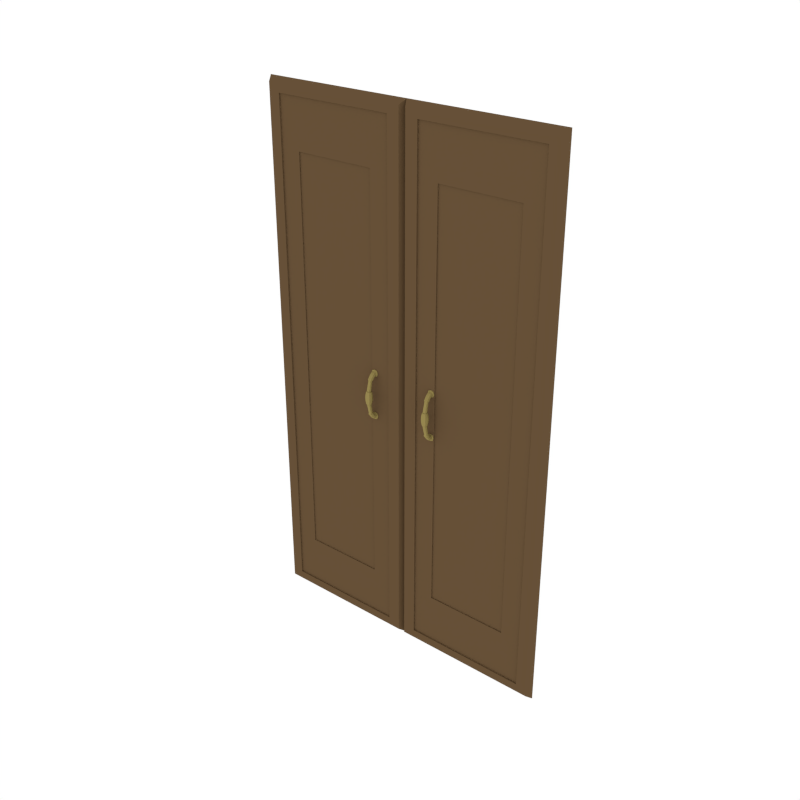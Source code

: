 # Source: Closet.blend  (saved by Blender 2.79.0; exported with 4.5.12 LTS)
import bpy
from mathutils import Matrix  # noqa: F401  (used for matrix-valued properties, if any)

bpy.ops.wm.read_factory_settings(use_empty=True)
scene = bpy.context.scene
scene.name = 'Scene'

# ---- collections
col_collection_1 = bpy.data.collections.new('Collection 1'); scene.collection.children.link(col_collection_1)

# ---- materials (node trees are filled in below, after node groups)
mat_wood = bpy.data.materials.new('Wood')
mat_wood.alpha_threshold = 0.0
mat_wood.diffuse_color = (0.1789, 0.1076, 0.05113, 1.0)
mat_wood.roughness = 0.5
mat_darkwood = bpy.data.materials.new('DarkWood')
mat_darkwood.alpha_threshold = 0.0
mat_darkwood.diffuse_color = (0.1329, 0.08063, 0.03897, 1.0)
mat_darkwood.roughness = 0.5
mat_metal = bpy.data.materials.new('Metal')
mat_metal.alpha_threshold = 0.0
mat_metal.diffuse_color = (0.305, 0.2384, 0.08022, 1.0)
mat_metal.roughness = 0.5

# ---- material node trees

# ---- world
world_world = bpy.data.worlds.new('World'); scene.world = world_world
world_world.color = (1.0, 1.0, 1.0)
world_world.use_sun_shadow = False
world_world.sun_shadow_jitter_overblur = 0.0
world_world.cycles.sampling_method = 'NONE'
world_world.cycles.sample_map_resolution = 256

# ---- meshes
me_cube_007 = bpy.data.meshes.new('Cube.007')
me_cube_007.from_pydata([(0.003702, -4.489e-06, 1.175), (0.003702, -4.489e-06, -1.137), (0.6712, -4.519e-06, -1.137), (0.6712, -4.518e-06, 1.175), (0.01894, -0.02618, 1.154), (0.01894, -0.02618, -1.117), (0.6559, -0.02618, -1.117), (0.6559, -0.02618, 1.154), (0.06838, -0.02618, 1.118), (0.06838, -0.02618, -1.081), (0.6023, -0.02618, -1.081), (0.6023, -0.02618, 1.118), (0.06838, -0.0199, 1.118), (0.06838, -0.0199, -1.081), (0.6023, -0.0199, -1.081), (0.6023, -0.0199, 1.118), (0.1567, -0.0199, 0.9075), (0.1567, -0.0199, -0.8697), (0.514, -0.0199, -0.8697), (0.514, -0.0199, 0.9075), (0.1567, -0.01536, 0.9075), (0.1567, -0.01536, -0.8697), (0.514, -0.01536, -0.8697), (0.514, -0.01536, 0.9075), (0.5191, -0.03254, 0.08309), (0.5396, -0.0435, 0.07098), (0.5396, -0.03254, 0.08309), (0.5293, -0.03051, 0.07324), (0.5293, -0.03457, 0.09294), (0.5293, -0.06628, 0.02027), (0.5293, -0.0364, 0.06551), (0.5293, -0.05061, 0.07646), (0.5191, -0.0435, 0.07098), (0.5212, -0.04945, 0.01695), (0.5206, -0.05758, 0.0195), (0.5381, -0.05758, 0.0195), (0.5293, -0.04889, 0.01872), (0.5212, -0.06571, 0.0183), (0.5375, -0.04945, 0.01695), (0.5375, -0.06571, 0.0183), (0.5293, -0.02439, 0.07505), (0.5402, -0.02439, 0.08584), (0.5293, -0.02439, 0.09663), (0.5184, -0.02439, 0.08584), (0.5216, -0.03102, 0.0757), (0.5216, -0.03406, 0.09048), (0.5191, -0.03807, 0.07823), (0.5293, -0.03376, 0.06968), (0.5293, -0.04238, 0.08678), (0.5396, -0.03807, 0.07823), (0.537, -0.03102, 0.0757), (0.537, -0.03406, 0.09048), (0.5195, -0.04753, 0.06438), (0.5293, -0.03854, 0.06191), (0.5293, -0.05748, 0.06707), (0.5392, -0.04753, 0.06438), (0.537, -0.03817, 0.06688), (0.537, -0.04883, 0.07509), (0.5216, -0.03817, 0.06688), (0.5216, -0.04883, 0.07509), (0.5359, -0.0641, 0.02008), (0.5293, -0.04674, 0.01673), (0.5402, -0.05758, 0.01763), (0.5359, -0.05106, 0.01892), (0.5185, -0.05758, 0.01763), (0.5228, -0.0641, 0.02008), (0.5228, -0.05106, 0.01892), (0.5293, -0.06842, 0.01852), (0.5293, -0.04145, 0.06096), (0.5367, -0.04877, 0.06208), (0.522, -0.04877, 0.06208), (0.5293, -0.05609, 0.06319), (0.5375, -0.02439, 0.07775), (0.5375, -0.02439, 0.09394), (0.5212, -0.02439, 0.07775), (0.5212, -0.02439, 0.09394), (0.537, -0.03483, 0.07182), (0.537, -0.0413, 0.08464), (0.5216, -0.03483, 0.07182), (0.5216, -0.0413, 0.08464), (0.5219, -0.05523, 0.06645), (0.5219, -0.04079, 0.06253), (0.5367, -0.04079, 0.06253), (0.5367, -0.05523, 0.06645), (0.5349, -0.05426, 0.06291), (0.5238, -0.05426, 0.06291), (0.5238, -0.04328, 0.06124), (0.5349, -0.04328, 0.06124), (0.5293, -0.06516, 0.02007), (0.535, -0.06327, 0.0199), (0.5236, -0.06327, 0.0199), (0.535, -0.06326, 0.01844), (0.5293, -0.06516, 0.01859), (0.5236, -0.06326, 0.01844), (0.5217, -0.05758, 0.01939), (0.5236, -0.0519, 0.01889), (0.5369, -0.05758, 0.01939), (0.535, -0.0519, 0.01889), (0.5293, -0.05, 0.01872), (0.5217, -0.05758, 0.01797), (0.5236, -0.0519, 0.0175), (0.535, -0.0519, 0.0175), (0.5369, -0.05758, 0.01797), (0.5293, -0.05, 0.01734), (0.5293, -0.02339, 0.07113), (0.5442, -0.02339, 0.08584), (0.5293, -0.02339, 0.1006), (0.5145, -0.02339, 0.08584), (0.5405, -0.02339, 0.07481), (0.5405, -0.02339, 0.09688), (0.5182, -0.02339, 0.07481), (0.5182, -0.02339, 0.09688), (0.5293, -0.01805, 0.07113), (0.5442, -0.01805, 0.08584), (0.5293, -0.01805, 0.1006), (0.5145, -0.01805, 0.08584), (0.5405, -0.01805, 0.07481), (0.5405, -0.01805, 0.09688), (0.5182, -0.01805, 0.07481), (0.5182, -0.01805, 0.09688), (0.5293, -0.07133, 0.004677), (0.519, -0.04723, 0.003828), (0.5155, -0.05756, 0.004192), (0.5431, -0.05756, 0.004192), (0.5293, -0.04378, 0.003707), (0.519, -0.06789, 0.004556), (0.5397, -0.06789, 0.004556), (0.5397, -0.04723, 0.003828), (0.5191, -0.03254, -0.1016), (0.5396, -0.0435, -0.08947), (0.5396, -0.03254, -0.1016), (0.5293, -0.03051, -0.09172), (0.5293, -0.03457, -0.1114), (0.5293, -0.06628, -0.03875), (0.5293, -0.0364, -0.08399), (0.5293, -0.05061, -0.09494), (0.5191, -0.0435, -0.08947), (0.5212, -0.04945, -0.03544), (0.5206, -0.05758, -0.03798), (0.5381, -0.05758, -0.03798), (0.5293, -0.04889, -0.0372), (0.5212, -0.06571, -0.03678), (0.5375, -0.04945, -0.03544), (0.5375, -0.06571, -0.03678), (0.5293, -0.02439, -0.09354), (0.5402, -0.02439, -0.1043), (0.5293, -0.02439, -0.1151), (0.5184, -0.02439, -0.1043), (0.5216, -0.03102, -0.09419), (0.5216, -0.03406, -0.109), (0.5191, -0.03807, -0.09671), (0.5293, -0.03376, -0.08816), (0.5293, -0.04238, -0.1053), (0.5396, -0.03807, -0.09671), (0.537, -0.03102, -0.09419), (0.537, -0.03406, -0.109), (0.5195, -0.04753, -0.08287), (0.5293, -0.03854, -0.08039), (0.5293, -0.05748, -0.08555), (0.5392, -0.04753, -0.08287), (0.537, -0.03817, -0.08536), (0.537, -0.04883, -0.09358), (0.5216, -0.03817, -0.08536), (0.5216, -0.04883, -0.09358), (0.5147, -0.05754, -0.009241), (0.5293, -0.04296, -0.009241), (0.5293, -0.07212, -0.009241), (0.5439, -0.05754, -0.009241), (0.5359, -0.0641, -0.03856), (0.5293, -0.04674, -0.03521), (0.5402, -0.05758, -0.03611), (0.5359, -0.05106, -0.0374), (0.5185, -0.05758, -0.03611), (0.5228, -0.0641, -0.03856), (0.5228, -0.05106, -0.0374), (0.5293, -0.06842, -0.037), (0.5293, -0.04145, -0.07945), (0.5367, -0.04877, -0.08056), (0.522, -0.04877, -0.08056), (0.5293, -0.05609, -0.08167), (0.5375, -0.02439, -0.09623), (0.5375, -0.02439, -0.1124), (0.5212, -0.02439, -0.09623), (0.5212, -0.02439, -0.1124), (0.537, -0.03483, -0.0903), (0.537, -0.0413, -0.1031), (0.5216, -0.03483, -0.0903), (0.5216, -0.0413, -0.1031), (0.5219, -0.05523, -0.08494), (0.5219, -0.04079, -0.08101), (0.5367, -0.04079, -0.08101), (0.5367, -0.05523, -0.08494), (0.5184, -0.06847, -0.009241), (0.5184, -0.0466, -0.009241), (0.5403, -0.0466, -0.009241), (0.5403, -0.06847, -0.009241), (0.5349, -0.05426, -0.0814), (0.5238, -0.05426, -0.0814), (0.5238, -0.04328, -0.07972), (0.5349, -0.04328, -0.07972), (0.5293, -0.06516, -0.03855), (0.535, -0.06327, -0.03838), (0.5236, -0.06327, -0.03838), (0.535, -0.06326, -0.03692), (0.5293, -0.06516, -0.03708), (0.5236, -0.06326, -0.03692), (0.5217, -0.05758, -0.03788), (0.5236, -0.0519, -0.03737), (0.5369, -0.05758, -0.03788), (0.535, -0.0519, -0.03737), (0.5293, -0.05, -0.0372), (0.5217, -0.05758, -0.03645), (0.5236, -0.0519, -0.03598), (0.535, -0.0519, -0.03598), (0.5369, -0.05758, -0.03645), (0.5293, -0.05, -0.03582), (0.5293, -0.02339, -0.08962), (0.5442, -0.02339, -0.1043), (0.5293, -0.02339, -0.119), (0.5145, -0.02339, -0.1043), (0.5405, -0.02339, -0.09329), (0.5405, -0.02339, -0.1154), (0.5182, -0.02339, -0.09329), (0.5182, -0.02339, -0.1154), (0.5293, -0.01805, -0.08962), (0.5442, -0.01805, -0.1043), (0.5293, -0.01805, -0.119), (0.5145, -0.01805, -0.1043), (0.5405, -0.01805, -0.09329), (0.5405, -0.01805, -0.1154), (0.5182, -0.01805, -0.09329), (0.5182, -0.01805, -0.1154), (0.5293, -0.07133, -0.02316), (0.519, -0.04723, -0.02231), (0.5155, -0.05756, -0.02267), (0.5431, -0.05756, -0.02267), (0.5293, -0.04378, -0.02219), (0.519, -0.06789, -0.02304), (0.5397, -0.06789, -0.02304), (0.5397, -0.04723, -0.02231)], [], [(2, 6, 5, 1), (4, 8, 11, 7), (0, 4, 7, 3), (1, 5, 4, 0), (3, 7, 6, 2), (11, 15, 14, 10), (5, 9, 8, 4), (7, 11, 10, 6), (6, 10, 9, 5), (12, 16, 19, 15), (10, 14, 13, 9), (8, 12, 15, 11), (9, 13, 12, 8), (16, 20, 23, 19), (13, 17, 16, 12), (15, 19, 18, 14), (14, 18, 17, 13), (21, 22, 23, 20), (17, 21, 20, 16), (19, 23, 22, 18), (18, 22, 21, 17), (1, 0, 3, 2), (24, 43, 74, 44), (24, 45, 75, 43), (24, 46, 79, 45), (24, 44, 78, 46), (25, 49, 77, 57), (25, 56, 76, 49), (25, 55, 82, 56), (25, 57, 83, 55), (26, 49, 76, 50), (26, 51, 77, 49), (26, 41, 73, 51), (26, 50, 72, 41), (27, 44, 74, 40), (27, 47, 78, 44), (27, 50, 76, 47), (27, 40, 72, 50), (28, 45, 79, 48), (28, 42, 75, 45), (28, 51, 73, 42), (28, 48, 77, 51), (29, 71, 85, 65), (29, 60, 84, 71), (120, 166, 195, 126), (120, 125, 192, 166), (30, 47, 76, 56), (30, 58, 78, 47), (30, 53, 81, 58), (30, 56, 82, 53), (31, 48, 79, 59), (31, 57, 77, 48), (31, 54, 83, 57), (31, 59, 80, 54), (32, 46, 78, 58), (32, 59, 79, 46), (32, 52, 80, 59), (32, 58, 81, 52), (82, 55, 69, 87), (53, 82, 87, 68), (88, 92, 91, 89), (35, 96, 97, 63), (34, 70, 86, 66), (34, 65, 85, 70), (122, 164, 192, 125), (122, 121, 193, 164), (35, 69, 84, 60), (35, 63, 87, 69), (123, 167, 194, 127), (123, 126, 195, 167), (36, 68, 87, 63), (36, 66, 86, 68), (124, 165, 193, 121), (124, 127, 194, 165), (85, 80, 52, 70), (55, 83, 84, 69), (39, 91, 92, 67), (62, 102, 91, 39), (83, 54, 71, 84), (52, 81, 86, 70), (63, 97, 98, 36), (29, 88, 89, 60), (66, 95, 94, 34), (54, 80, 85, 71), (38, 101, 102, 62), (36, 98, 95, 66), (86, 81, 53, 68), (88, 90, 93, 92), (94, 99, 93, 90), (94, 95, 100, 99), (96, 102, 101, 97), (98, 97, 101, 103), (96, 89, 91, 102), (98, 103, 100, 95), (65, 90, 88, 29), (37, 93, 99, 64), (33, 100, 103, 61), (67, 92, 93, 37), (60, 89, 96, 35), (64, 99, 100, 33), (61, 103, 101, 38), (34, 94, 90, 65), (72, 108, 105, 41), (74, 110, 104, 40), (43, 107, 110, 74), (42, 106, 111, 75), (41, 105, 109, 73), (40, 104, 108, 72), (75, 111, 107, 43), (73, 109, 106, 42), (111, 119, 115, 107), (109, 117, 114, 106), (108, 116, 113, 105), (110, 118, 112, 104), (107, 115, 118, 110), (106, 114, 119, 111), (105, 113, 117, 109), (104, 112, 116, 108), (61, 38, 127, 124), (61, 124, 121, 33), (62, 39, 126, 123), (62, 123, 127, 38), (64, 33, 121, 122), (64, 122, 125, 37), (67, 37, 125, 120), (67, 120, 126, 39), (128, 148, 182, 147), (128, 147, 183, 149), (128, 149, 187, 150), (128, 150, 186, 148), (129, 161, 185, 153), (129, 153, 184, 160), (129, 160, 190, 159), (129, 159, 191, 161), (130, 154, 184, 153), (130, 153, 185, 155), (130, 155, 181, 145), (130, 145, 180, 154), (131, 144, 182, 148), (131, 148, 186, 151), (131, 151, 184, 154), (131, 154, 180, 144), (132, 152, 187, 149), (132, 149, 183, 146), (132, 146, 181, 155), (132, 155, 185, 152), (133, 173, 197, 179), (133, 179, 196, 168), (232, 238, 195, 166), (232, 166, 192, 237), (134, 160, 184, 151), (134, 151, 186, 162), (134, 162, 189, 157), (134, 157, 190, 160), (135, 163, 187, 152), (135, 152, 185, 161), (135, 161, 191, 158), (135, 158, 188, 163), (136, 162, 186, 150), (136, 150, 187, 163), (136, 163, 188, 156), (136, 156, 189, 162), (190, 199, 177, 159), (157, 176, 199, 190), (200, 201, 203, 204), (139, 171, 209, 208), (138, 174, 198, 178), (138, 178, 197, 173), (234, 237, 192, 164), (234, 164, 193, 233), (139, 168, 196, 177), (139, 177, 199, 171), (235, 239, 194, 167), (235, 167, 195, 238), (140, 171, 199, 176), (140, 176, 198, 174), (236, 233, 193, 165), (236, 165, 194, 239), (197, 178, 156, 188), (159, 177, 196, 191), (143, 175, 204, 203), (170, 143, 203, 214), (191, 196, 179, 158), (156, 178, 198, 189), (171, 140, 210, 209), (133, 168, 201, 200), (174, 138, 206, 207), (158, 179, 197, 188), (142, 170, 214, 213), (140, 174, 207, 210), (198, 176, 157, 189), (200, 204, 205, 202), (206, 202, 205, 211), (206, 211, 212, 207), (208, 209, 213, 214), (210, 215, 213, 209), (208, 214, 203, 201), (210, 207, 212, 215), (173, 133, 200, 202), (141, 172, 211, 205), (137, 169, 215, 212), (175, 141, 205, 204), (168, 139, 208, 201), (172, 137, 212, 211), (169, 142, 213, 215), (138, 173, 202, 206), (180, 145, 217, 220), (182, 144, 216, 222), (147, 182, 222, 219), (146, 183, 223, 218), (145, 181, 221, 217), (144, 180, 220, 216), (183, 147, 219, 223), (181, 146, 218, 221), (223, 219, 227, 231), (221, 218, 226, 229), (220, 217, 225, 228), (222, 216, 224, 230), (219, 222, 230, 227), (218, 223, 231, 226), (217, 221, 229, 225), (216, 220, 228, 224), (169, 236, 239, 142), (169, 137, 233, 236), (170, 235, 238, 143), (170, 142, 239, 235), (172, 234, 233, 137), (172, 141, 237, 234), (175, 232, 237, 141), (175, 143, 238, 232)])
me_cube_007.polygons.foreach_set('material_index', [1, 1, 1, 1, 1, 1, 1, 1, 1, 1, 1, 1, 1, 1, 1, 1, 1, 1, 1, 1, 1, 1, 2, 2, 2, 2, 2, 2, 2, 2, 2, 2, 2, 2, 2, 2, 2, 2, 2, 2, 2, 2, 2, 2, 2, 2, 2, 2, 2, 2, 2, 2, 2, 2, 2, 2, 2, 2, 2, 2, 2, 2, 2, 2, 2, 2, 2, 2, 2, 2, 2, 2, 2, 2, 2, 2, 2, 2, 2, 2, 2, 2, 2, 2, 2, 2, 2, 2, 2, 2, 2, 2, 2, 2, 2, 2, 2, 2, 2, 2, 2, 2, 2, 2, 2, 2, 2, 2, 2, 2, 2, 2, 2, 2, 2, 2, 2, 2, 2, 2, 2, 2, 2, 2, 2, 2, 2, 2, 2, 2, 2, 2, 2, 2, 2, 2, 2, 2, 2, 2, 2, 2, 2, 2, 2, 2, 2, 2, 2, 2, 2, 2, 2, 2, 2, 2, 2, 2, 2, 2, 2, 2, 2, 2, 2, 2, 2, 2, 2, 2, 2, 2, 2, 2, 2, 2, 2, 2, 2, 2, 2, 2, 2, 2, 2, 2, 2, 2, 2, 2, 2, 2, 2, 2, 2, 2, 2, 2, 2, 2, 2, 2, 2, 2, 2, 2, 2, 2, 2, 2, 2, 2, 2, 2, 2, 2, 2, 2, 2, 2, 2, 2, 2, 2, 2, 2, 2, 2, 2, 2])
me_cube_007.materials.append(mat_wood)
me_cube_007.materials.append(mat_darkwood)
me_cube_007.materials.append(mat_metal)
me_cube_007.use_remesh_preserve_volume = False
me_cube_007.use_remesh_preserve_attributes = False
me_cube_007.use_mirror_vertex_groups = False
me_cube_007.update()
me_cube_006 = bpy.data.meshes.new('Cube.006')
me_cube_006.from_pydata([(-0.003702, -4.489e-06, 1.175), (-0.003702, -4.489e-06, -1.137), (-0.6712, -4.46e-06, -1.137), (-0.6712, -4.459e-06, 1.175), (-0.01894, -0.02618, 1.154), (-0.01894, -0.02618, -1.117), (-0.6559, -0.02618, -1.117), (-0.6559, -0.02618, 1.154), (-0.06838, -0.02618, 1.118), (-0.06838, -0.02618, -1.081), (-0.6023, -0.02618, -1.081), (-0.6023, -0.02618, 1.118), (-0.06838, -0.0199, 1.118), (-0.06838, -0.0199, -1.081), (-0.6023, -0.0199, -1.081), (-0.6023, -0.0199, 1.118), (-0.1567, -0.0199, 0.9075), (-0.1567, -0.0199, -0.8697), (-0.514, -0.0199, -0.8697), (-0.514, -0.0199, 0.9075), (-0.1567, -0.01536, 0.9075), (-0.1567, -0.01536, -0.8697), (-0.514, -0.01536, -0.8697), (-0.514, -0.01536, 0.9075), (-0.5191, -0.03254, 0.08309), (-0.5396, -0.0435, 0.07098), (-0.5396, -0.03254, 0.08309), (-0.5293, -0.03051, 0.07324), (-0.5293, -0.03457, 0.09294), (-0.5293, -0.06628, 0.02027), (-0.5293, -0.0364, 0.06551), (-0.5293, -0.05061, 0.07646), (-0.5191, -0.0435, 0.07098), (-0.5212, -0.04945, 0.01695), (-0.5206, -0.05758, 0.0195), (-0.5381, -0.05758, 0.0195), (-0.5293, -0.04889, 0.01872), (-0.5212, -0.06571, 0.0183), (-0.5375, -0.04945, 0.01695), (-0.5375, -0.06571, 0.0183), (-0.5293, -0.02439, 0.07505), (-0.5402, -0.02439, 0.08584), (-0.5293, -0.02439, 0.09663), (-0.5184, -0.02439, 0.08584), (-0.5216, -0.03102, 0.0757), (-0.5216, -0.03406, 0.09048), (-0.5191, -0.03807, 0.07823), (-0.5293, -0.03376, 0.06968), (-0.5293, -0.04238, 0.08678), (-0.5396, -0.03807, 0.07823), (-0.537, -0.03102, 0.0757), (-0.537, -0.03406, 0.09048), (-0.5195, -0.04753, 0.06438), (-0.5293, -0.03854, 0.06191), (-0.5293, -0.05748, 0.06707), (-0.5392, -0.04753, 0.06438), (-0.537, -0.03817, 0.06688), (-0.537, -0.04883, 0.07509), (-0.5216, -0.03817, 0.06688), (-0.5216, -0.04883, 0.07509), (-0.5359, -0.0641, 0.02008), (-0.5293, -0.04674, 0.01673), (-0.5402, -0.05758, 0.01763), (-0.5359, -0.05106, 0.01892), (-0.5185, -0.05758, 0.01763), (-0.5228, -0.0641, 0.02008), (-0.5228, -0.05106, 0.01892), (-0.5293, -0.06842, 0.01852), (-0.5293, -0.04145, 0.06096), (-0.5367, -0.04877, 0.06208), (-0.522, -0.04877, 0.06208), (-0.5293, -0.05609, 0.06319), (-0.5375, -0.02439, 0.07775), (-0.5375, -0.02439, 0.09394), (-0.5212, -0.02439, 0.07775), (-0.5212, -0.02439, 0.09394), (-0.537, -0.03483, 0.07182), (-0.537, -0.0413, 0.08464), (-0.5216, -0.03483, 0.07182), (-0.5216, -0.0413, 0.08464), (-0.5219, -0.05523, 0.06645), (-0.5219, -0.04079, 0.06253), (-0.5367, -0.04079, 0.06253), (-0.5367, -0.05523, 0.06645), (-0.5349, -0.05426, 0.06291), (-0.5238, -0.05426, 0.06291), (-0.5238, -0.04328, 0.06124), (-0.5349, -0.04328, 0.06124), (-0.5293, -0.06516, 0.02007), (-0.535, -0.06327, 0.0199), (-0.5236, -0.06327, 0.0199), (-0.535, -0.06326, 0.01844), (-0.5293, -0.06516, 0.01859), (-0.5236, -0.06326, 0.01844), (-0.5217, -0.05758, 0.01939), (-0.5236, -0.0519, 0.01889), (-0.5369, -0.05758, 0.01939), (-0.535, -0.0519, 0.01889), (-0.5293, -0.05, 0.01872), (-0.5217, -0.05758, 0.01797), (-0.5236, -0.0519, 0.0175), (-0.535, -0.0519, 0.0175), (-0.5369, -0.05758, 0.01797), (-0.5293, -0.05, 0.01734), (-0.5293, -0.02339, 0.07113), (-0.5442, -0.02339, 0.08584), (-0.5293, -0.02339, 0.1006), (-0.5145, -0.02339, 0.08584), (-0.5405, -0.02339, 0.07481), (-0.5405, -0.02339, 0.09688), (-0.5182, -0.02339, 0.07481), (-0.5182, -0.02339, 0.09688), (-0.5293, -0.01805, 0.07113), (-0.5442, -0.01805, 0.08584), (-0.5293, -0.01805, 0.1006), (-0.5145, -0.01805, 0.08584), (-0.5405, -0.01805, 0.07481), (-0.5405, -0.01805, 0.09688), (-0.5182, -0.01805, 0.07481), (-0.5182, -0.01805, 0.09688), (-0.5293, -0.07133, 0.004677), (-0.519, -0.04723, 0.003828), (-0.5155, -0.05756, 0.004192), (-0.5431, -0.05756, 0.004192), (-0.5293, -0.04378, 0.003707), (-0.519, -0.06789, 0.004556), (-0.5397, -0.06789, 0.004556), (-0.5397, -0.04723, 0.003828), (-0.5191, -0.03254, -0.1016), (-0.5396, -0.0435, -0.08947), (-0.5396, -0.03254, -0.1016), (-0.5293, -0.03051, -0.09172), (-0.5293, -0.03457, -0.1114), (-0.5293, -0.06628, -0.03875), (-0.5293, -0.0364, -0.08399), (-0.5293, -0.05061, -0.09494), (-0.5191, -0.0435, -0.08947), (-0.5212, -0.04945, -0.03544), (-0.5206, -0.05758, -0.03798), (-0.5381, -0.05758, -0.03798), (-0.5293, -0.04889, -0.0372), (-0.5212, -0.06571, -0.03678), (-0.5375, -0.04945, -0.03544), (-0.5375, -0.06571, -0.03678), (-0.5293, -0.02439, -0.09354), (-0.5402, -0.02439, -0.1043), (-0.5293, -0.02439, -0.1151), (-0.5184, -0.02439, -0.1043), (-0.5216, -0.03102, -0.09419), (-0.5216, -0.03406, -0.109), (-0.5191, -0.03807, -0.09671), (-0.5293, -0.03376, -0.08816), (-0.5293, -0.04238, -0.1053), (-0.5396, -0.03807, -0.09671), (-0.537, -0.03102, -0.09419), (-0.537, -0.03406, -0.109), (-0.5195, -0.04753, -0.08287), (-0.5293, -0.03854, -0.08039), (-0.5293, -0.05748, -0.08555), (-0.5392, -0.04753, -0.08287), (-0.537, -0.03817, -0.08536), (-0.537, -0.04883, -0.09358), (-0.5216, -0.03817, -0.08536), (-0.5216, -0.04883, -0.09358), (-0.5147, -0.05754, -0.009241), (-0.5293, -0.04296, -0.009241), (-0.5293, -0.07212, -0.009241), (-0.5439, -0.05754, -0.009241), (-0.5359, -0.0641, -0.03856), (-0.5293, -0.04674, -0.03521), (-0.5402, -0.05758, -0.03611), (-0.5359, -0.05106, -0.0374), (-0.5185, -0.05758, -0.03611), (-0.5228, -0.0641, -0.03856), (-0.5228, -0.05106, -0.0374), (-0.5293, -0.06842, -0.037), (-0.5293, -0.04145, -0.07945), (-0.5367, -0.04877, -0.08056), (-0.522, -0.04877, -0.08056), (-0.5293, -0.05609, -0.08167), (-0.5375, -0.02439, -0.09623), (-0.5375, -0.02439, -0.1124), (-0.5212, -0.02439, -0.09623), (-0.5212, -0.02439, -0.1124), (-0.537, -0.03483, -0.0903), (-0.537, -0.0413, -0.1031), (-0.5216, -0.03483, -0.0903), (-0.5216, -0.0413, -0.1031), (-0.5219, -0.05523, -0.08494), (-0.5219, -0.04079, -0.08101), (-0.5367, -0.04079, -0.08101), (-0.5367, -0.05523, -0.08494), (-0.5184, -0.06847, -0.009241), (-0.5184, -0.0466, -0.009241), (-0.5403, -0.0466, -0.009241), (-0.5403, -0.06847, -0.009241), (-0.5349, -0.05426, -0.0814), (-0.5238, -0.05426, -0.0814), (-0.5238, -0.04328, -0.07972), (-0.5349, -0.04328, -0.07972), (-0.5293, -0.06516, -0.03855), (-0.535, -0.06327, -0.03838), (-0.5236, -0.06327, -0.03838), (-0.535, -0.06326, -0.03692), (-0.5293, -0.06516, -0.03708), (-0.5236, -0.06326, -0.03692), (-0.5217, -0.05758, -0.03788), (-0.5236, -0.0519, -0.03737), (-0.5369, -0.05758, -0.03788), (-0.535, -0.0519, -0.03737), (-0.5293, -0.05, -0.0372), (-0.5217, -0.05758, -0.03645), (-0.5236, -0.0519, -0.03598), (-0.535, -0.0519, -0.03598), (-0.5369, -0.05758, -0.03645), (-0.5293, -0.05, -0.03582), (-0.5293, -0.02339, -0.08962), (-0.5442, -0.02339, -0.1043), (-0.5293, -0.02339, -0.119), (-0.5145, -0.02339, -0.1043), (-0.5405, -0.02339, -0.09329), (-0.5405, -0.02339, -0.1154), (-0.5182, -0.02339, -0.09329), (-0.5182, -0.02339, -0.1154), (-0.5293, -0.01805, -0.08962), (-0.5442, -0.01805, -0.1043), (-0.5293, -0.01805, -0.119), (-0.5145, -0.01805, -0.1043), (-0.5405, -0.01805, -0.09329), (-0.5405, -0.01805, -0.1154), (-0.5182, -0.01805, -0.09329), (-0.5182, -0.01805, -0.1154), (-0.5293, -0.07133, -0.02316), (-0.519, -0.04723, -0.02231), (-0.5155, -0.05756, -0.02267), (-0.5431, -0.05756, -0.02267), (-0.5293, -0.04378, -0.02219), (-0.519, -0.06789, -0.02304), (-0.5397, -0.06789, -0.02304), (-0.5397, -0.04723, -0.02231)], [], [(2, 1, 5, 6), (4, 7, 11, 8), (0, 3, 7, 4), (1, 0, 4, 5), (3, 2, 6, 7), (11, 10, 14, 15), (5, 4, 8, 9), (7, 6, 10, 11), (6, 5, 9, 10), (12, 15, 19, 16), (10, 9, 13, 14), (8, 11, 15, 12), (9, 8, 12, 13), (16, 19, 23, 20), (13, 12, 16, 17), (15, 14, 18, 19), (14, 13, 17, 18), (21, 20, 23, 22), (17, 16, 20, 21), (19, 18, 22, 23), (18, 17, 21, 22), (1, 2, 3, 0), (24, 44, 74, 43), (24, 43, 75, 45), (24, 45, 79, 46), (24, 46, 78, 44), (25, 57, 77, 49), (25, 49, 76, 56), (25, 56, 82, 55), (25, 55, 83, 57), (26, 50, 76, 49), (26, 49, 77, 51), (26, 51, 73, 41), (26, 41, 72, 50), (27, 40, 74, 44), (27, 44, 78, 47), (27, 47, 76, 50), (27, 50, 72, 40), (28, 48, 79, 45), (28, 45, 75, 42), (28, 42, 73, 51), (28, 51, 77, 48), (29, 65, 85, 71), (29, 71, 84, 60), (120, 126, 195, 166), (120, 166, 192, 125), (30, 56, 76, 47), (30, 47, 78, 58), (30, 58, 81, 53), (30, 53, 82, 56), (31, 59, 79, 48), (31, 48, 77, 57), (31, 57, 83, 54), (31, 54, 80, 59), (32, 58, 78, 46), (32, 46, 79, 59), (32, 59, 80, 52), (32, 52, 81, 58), (82, 87, 69, 55), (53, 68, 87, 82), (88, 89, 91, 92), (35, 63, 97, 96), (34, 66, 86, 70), (34, 70, 85, 65), (122, 125, 192, 164), (122, 164, 193, 121), (35, 60, 84, 69), (35, 69, 87, 63), (123, 127, 194, 167), (123, 167, 195, 126), (36, 63, 87, 68), (36, 68, 86, 66), (124, 121, 193, 165), (124, 165, 194, 127), (85, 70, 52, 80), (55, 69, 84, 83), (39, 67, 92, 91), (62, 39, 91, 102), (83, 84, 71, 54), (52, 70, 86, 81), (63, 36, 98, 97), (29, 60, 89, 88), (66, 34, 94, 95), (54, 71, 85, 80), (38, 62, 102, 101), (36, 66, 95, 98), (86, 68, 53, 81), (88, 92, 93, 90), (94, 90, 93, 99), (94, 99, 100, 95), (96, 97, 101, 102), (98, 103, 101, 97), (96, 102, 91, 89), (98, 95, 100, 103), (65, 29, 88, 90), (37, 64, 99, 93), (33, 61, 103, 100), (67, 37, 93, 92), (60, 35, 96, 89), (64, 33, 100, 99), (61, 38, 101, 103), (34, 65, 90, 94), (72, 41, 105, 108), (74, 40, 104, 110), (43, 74, 110, 107), (42, 75, 111, 106), (41, 73, 109, 105), (40, 72, 108, 104), (75, 43, 107, 111), (73, 42, 106, 109), (111, 107, 115, 119), (109, 106, 114, 117), (108, 105, 113, 116), (110, 104, 112, 118), (107, 110, 118, 115), (106, 111, 119, 114), (105, 109, 117, 113), (104, 108, 116, 112), (61, 124, 127, 38), (61, 33, 121, 124), (62, 123, 126, 39), (62, 38, 127, 123), (64, 122, 121, 33), (64, 37, 125, 122), (67, 120, 125, 37), (67, 39, 126, 120), (128, 147, 182, 148), (128, 149, 183, 147), (128, 150, 187, 149), (128, 148, 186, 150), (129, 153, 185, 161), (129, 160, 184, 153), (129, 159, 190, 160), (129, 161, 191, 159), (130, 153, 184, 154), (130, 155, 185, 153), (130, 145, 181, 155), (130, 154, 180, 145), (131, 148, 182, 144), (131, 151, 186, 148), (131, 154, 184, 151), (131, 144, 180, 154), (132, 149, 187, 152), (132, 146, 183, 149), (132, 155, 181, 146), (132, 152, 185, 155), (133, 179, 197, 173), (133, 168, 196, 179), (232, 166, 195, 238), (232, 237, 192, 166), (134, 151, 184, 160), (134, 162, 186, 151), (134, 157, 189, 162), (134, 160, 190, 157), (135, 152, 187, 163), (135, 161, 185, 152), (135, 158, 191, 161), (135, 163, 188, 158), (136, 150, 186, 162), (136, 163, 187, 150), (136, 156, 188, 163), (136, 162, 189, 156), (190, 159, 177, 199), (157, 190, 199, 176), (200, 204, 203, 201), (139, 208, 209, 171), (138, 178, 198, 174), (138, 173, 197, 178), (234, 164, 192, 237), (234, 233, 193, 164), (139, 177, 196, 168), (139, 171, 199, 177), (235, 167, 194, 239), (235, 238, 195, 167), (140, 176, 199, 171), (140, 174, 198, 176), (236, 165, 193, 233), (236, 239, 194, 165), (197, 188, 156, 178), (159, 191, 196, 177), (143, 203, 204, 175), (170, 214, 203, 143), (191, 158, 179, 196), (156, 189, 198, 178), (171, 209, 210, 140), (133, 200, 201, 168), (174, 207, 206, 138), (158, 188, 197, 179), (142, 213, 214, 170), (140, 210, 207, 174), (198, 189, 157, 176), (200, 202, 205, 204), (206, 211, 205, 202), (206, 207, 212, 211), (208, 214, 213, 209), (210, 209, 213, 215), (208, 201, 203, 214), (210, 215, 212, 207), (173, 202, 200, 133), (141, 205, 211, 172), (137, 212, 215, 169), (175, 204, 205, 141), (168, 201, 208, 139), (172, 211, 212, 137), (169, 215, 213, 142), (138, 206, 202, 173), (180, 220, 217, 145), (182, 222, 216, 144), (147, 219, 222, 182), (146, 218, 223, 183), (145, 217, 221, 181), (144, 216, 220, 180), (183, 223, 219, 147), (181, 221, 218, 146), (223, 231, 227, 219), (221, 229, 226, 218), (220, 228, 225, 217), (222, 230, 224, 216), (219, 227, 230, 222), (218, 226, 231, 223), (217, 225, 229, 221), (216, 224, 228, 220), (169, 142, 239, 236), (169, 236, 233, 137), (170, 143, 238, 235), (170, 235, 239, 142), (172, 137, 233, 234), (172, 234, 237, 141), (175, 141, 237, 232), (175, 232, 238, 143)])
me_cube_006.polygons.foreach_set('material_index', [1, 1, 1, 1, 1, 1, 1, 1, 1, 1, 1, 1, 1, 1, 1, 1, 1, 1, 1, 1, 1, 1, 2, 2, 2, 2, 2, 2, 2, 2, 2, 2, 2, 2, 2, 2, 2, 2, 2, 2, 2, 2, 2, 2, 2, 2, 2, 2, 2, 2, 2, 2, 2, 2, 2, 2, 2, 2, 2, 2, 2, 2, 2, 2, 2, 2, 2, 2, 2, 2, 2, 2, 2, 2, 2, 2, 2, 2, 2, 2, 2, 2, 2, 2, 2, 2, 2, 2, 2, 2, 2, 2, 2, 2, 2, 2, 2, 2, 2, 2, 2, 2, 2, 2, 2, 2, 2, 2, 2, 2, 2, 2, 2, 2, 2, 2, 2, 2, 2, 2, 2, 2, 2, 2, 2, 2, 2, 2, 2, 2, 2, 2, 2, 2, 2, 2, 2, 2, 2, 2, 2, 2, 2, 2, 2, 2, 2, 2, 2, 2, 2, 2, 2, 2, 2, 2, 2, 2, 2, 2, 2, 2, 2, 2, 2, 2, 2, 2, 2, 2, 2, 2, 2, 2, 2, 2, 2, 2, 2, 2, 2, 2, 2, 2, 2, 2, 2, 2, 2, 2, 2, 2, 2, 2, 2, 2, 2, 2, 2, 2, 2, 2, 2, 2, 2, 2, 2, 2, 2, 2, 2, 2, 2, 2, 2, 2, 2, 2, 2, 2, 2, 2, 2, 2, 2, 2, 2, 2, 2, 2])
me_cube_006.materials.append(mat_wood)
me_cube_006.materials.append(mat_darkwood)
me_cube_006.materials.append(mat_metal)
me_cube_006.use_remesh_preserve_volume = False
me_cube_006.use_remesh_preserve_attributes = False
me_cube_006.use_mirror_vertex_groups = False
me_cube_006.update()
me_cube = bpy.data.meshes.new('Cube')
me_cube.from_pydata([(0.7418, 0.4011, 0.3301), (0.7418, 0.4011, 2.801), (0.7418, -0.4011, 0.3301), (0.7418, -0.4011, 2.801), (0.6981, -0.4011, 2.753), (0.6981, -0.4011, 0.364), (0.6981, -0.367, 2.753), (0.6981, -0.367, 0.364), (0.6675, -0.367, 2.715), (0.6675, -0.367, 0.4026), (0.7418, 0.4011, 2.81), (0.7418, -0.4011, 2.81), (0.7021, 0.3581, 2.81), (0.7021, -0.3581, 2.81), (0.7289, 0.3848, 2.847), (0.7289, -0.3848, 2.847), (0.7289, 0.3848, 2.89), (0.7289, -0.3848, 2.89), (0.06484, -0.4215, 2.894), (0.7271, 0.4309, 2.847), (0.7686, 0.3931, 2.847), (0.06484, -0.4215, 2.951), (0.7686, -0.4022, 2.847), (0.7271, -0.4309, 2.847), (0.7271, 0.4309, 2.89), (0.3861, -0.3941, 2.894), (0.3839, -0.4215, 2.894), (0.7686, 0.3931, 2.89), (0.7271, -0.4309, 2.89), (0.7686, -0.4022, 2.89), (0.0651, -0.3941, 2.894), (0.3861, -0.3941, 2.936), (0.3839, -0.4215, 2.936), (0.0651, -0.3941, 2.951), (0.3567, -0.4215, 2.894), (0.3265, -0.4215, 2.894), (0.3567, -0.4215, 2.936), (0.3265, -0.4215, 2.949), (0.3588, -0.3941, 2.894), (0.3284, -0.3941, 2.894), (0.3588, -0.3941, 2.936), (0.3284, -0.3941, 2.949), (0.2982, -0.4215, 2.894), (0.2982, -0.4215, 2.936), (0.2999, -0.3941, 2.894), (0.2999, -0.3941, 2.936), (0.175, -0.4215, 2.894), (0.1065, -0.4215, 2.894), (0.175, -0.4215, 2.97), (0.1065, -0.4215, 2.97), (0.1759, -0.3941, 2.894), (0.107, -0.3941, 2.894), (0.1759, -0.3941, 2.97), (0.107, -0.3941, 2.97), (0.7345, 0.3932, 2.801), (0.7345, -0.3932, 2.801), (0.7345, -0.3932, 2.81), (0.7345, 0.3932, 2.81), (0.7418, 0.3695, 2.754), (0.7418, 0.3695, 0.3633), (0.7418, -0.3695, 0.3633), (0.7418, -0.3695, 2.754), (0.7212, 0.3695, 2.754), (0.7212, 0.3695, 0.3633), (0.7212, -0.3695, 0.3633), (0.7212, -0.3695, 2.754), (0.7212, 0.2915, 2.713), (0.7212, 0.2915, 0.4042), (0.7212, -0.2915, 0.4042), (0.7212, -0.2915, 2.713), (0.7103, 0.2915, 2.713), (0.7103, 0.2915, 0.4042), (0.7103, -0.2915, 0.4042), (0.7103, -0.2915, 2.713), (0.7289, -0.3848, 2.898), (0.7289, 0.3848, 2.898), (0.7271, 0.4309, 2.898), (0.7686, 0.3931, 2.898), (0.7271, -0.4309, 2.898), (0.7686, -0.4022, 2.898), (0.7271, -0.4309, 2.914), (0.7686, -0.4022, 2.914), (0.7686, 0.3931, 2.914), (0.7271, 0.4309, 2.914), (0.7289, 0.3848, 2.914), (0.7289, -0.3848, 2.914), (0.7642, -0.3976, 2.89), (0.7642, -0.3976, 2.898), (0.7231, 0.426, 2.89), (0.7231, 0.426, 2.898), (0.7642, 0.3886, 2.89), (0.7231, -0.426, 2.89), (0.7231, -0.426, 2.898), (0.7642, 0.3886, 2.898), (0.06484, 0.3962, 2.894), (0.06484, 0.3962, 2.951), (0.3861, 0.4236, 2.894), (0.3839, 0.3962, 2.894), (0.0651, 0.4236, 2.894), (0.3861, 0.4236, 2.936), (0.3839, 0.3962, 2.936), (0.0651, 0.4236, 2.951), (0.3567, 0.3962, 2.894), (0.3265, 0.3962, 2.894), (0.3567, 0.3962, 2.936), (0.3265, 0.3962, 2.949), (0.3588, 0.4236, 2.894), (0.3284, 0.4236, 2.894), (0.3588, 0.4236, 2.936), (0.3284, 0.4236, 2.949), (0.2982, 0.3962, 2.894), (0.2982, 0.3962, 2.936), (0.2999, 0.4236, 2.894), (0.2999, 0.4236, 2.936), (0.175, 0.3962, 2.894), (0.1065, 0.3962, 2.894), (0.175, 0.3962, 2.97), (0.1065, 0.3962, 2.97), (0.1759, 0.4236, 2.894), (0.107, 0.4236, 2.894), (0.1759, 0.4236, 2.97), (0.107, 0.4236, 2.97), (0.216, -0.3831, 0.2994), (0.6675, -0.3439, 2.715), (0.6675, -0.3439, 0.4026), (0.6675, 0.2928, 2.715), (0.6675, 0.2928, 0.4026), (0.004225, 0.2928, 0.4026), (-0.7418, 0.4011, 0.3301), (-0.7418, 0.4011, 2.801), (-0.7418, -0.4011, 0.3301), (-0.7418, -0.4011, 2.801), (1.761e-08, 0.4011, 0.3301), (1.818e-08, 0.4011, 2.801), (-1.745e-08, -0.4011, 0.3301), (-1.688e-08, -0.4011, 2.801), (-0.6981, -0.4011, 2.753), (-0.6981, -0.4011, 0.364), (-1.745e-08, -0.4011, 0.364), (-1.689e-08, -0.4011, 2.753), (-0.6981, -0.367, 2.753), (-0.6981, -0.367, 0.364), (-1.596e-08, -0.367, 0.364), (-1.54e-08, -0.367, 2.753), (-0.6675, -0.367, 2.715), (-0.6675, -0.367, 0.4026), (-1.595e-08, -0.367, 0.4026), (-1.541e-08, -0.367, 2.715), (1.819e-08, 0.4011, 2.81), (-0.7418, 0.4011, 2.81), (-0.7418, -0.4011, 2.81), (-1.688e-08, -0.4011, 2.81), (1.95e-08, 0.4309, 2.847), (1.631e-08, 0.3581, 2.81), (-0.7021, 0.3581, 2.81), (-0.7021, -0.3581, 2.81), (-1.5e-08, -0.3581, 2.81), (-1.616e-08, -0.3848, 2.847), (1.748e-08, 0.3848, 2.847), (-0.7289, 0.3848, 2.847), (-0.7289, -0.3848, 2.847), (-1.817e-08, -0.4309, 2.847), (1.951e-08, 0.4309, 2.89), (1.749e-08, 0.3848, 2.89), (-0.7289, 0.3848, 2.89), (-0.7289, -0.3848, 2.89), (-1.615e-08, -0.3848, 2.89), (-1.816e-08, -0.4309, 2.89), (-0.06484, -0.4215, 2.894), (-1.775e-08, -0.4215, 2.894), (-0.7271, 0.4309, 2.847), (-0.7686, 0.3931, 2.847), (-1.655e-08, -0.3941, 2.894), (-0.06484, -0.4215, 2.951), (-1.774e-08, -0.4215, 2.936), (-0.7686, -0.4022, 2.847), (-0.7271, -0.4309, 2.847), (-0.7271, 0.4309, 2.89), (-0.3861, -0.3941, 2.894), (-0.3839, -0.4215, 2.894), (-0.7686, 0.3931, 2.89), (-1.655e-08, -0.3941, 2.936), (-0.7271, -0.4309, 2.89), (-0.7686, -0.4022, 2.89), (-0.0651, -0.3941, 2.894), (-0.3861, -0.3941, 2.936), (-0.3839, -0.4215, 2.936), (-0.0651, -0.3941, 2.951), (-0.3567, -0.4215, 2.894), (-0.3265, -0.4215, 2.894), (-0.3567, -0.4215, 2.936), (-0.3265, -0.4215, 2.949), (-0.3588, -0.3941, 2.894), (-0.3284, -0.3941, 2.894), (-0.3588, -0.3941, 2.936), (-0.3284, -0.3941, 2.949), (-0.2982, -0.4215, 2.894), (-0.2982, -0.4215, 2.936), (-0.2999, -0.3941, 2.894), (-0.2999, -0.3941, 2.936), (-0.175, -0.4215, 2.894), (-0.1065, -0.4215, 2.894), (-0.175, -0.4215, 2.97), (-0.1065, -0.4215, 2.97), (-0.1759, -0.3941, 2.894), (-0.107, -0.3941, 2.894), (-0.1759, -0.3941, 2.97), (-0.107, -0.3941, 2.97), (1.784e-08, 0.3932, 2.801), (-0.7345, 0.3932, 2.801), (-0.7345, -0.3932, 2.801), (-1.653e-08, -0.3932, 2.801), (-0.7345, -0.3932, 2.81), (-1.653e-08, -0.3932, 2.81), (1.784e-08, 0.3932, 2.81), (-0.7345, 0.3932, 2.81), (-0.7418, 0.3695, 2.754), (-0.7418, 0.3695, 0.3633), (-0.7418, -0.3695, 0.3633), (-0.7418, -0.3695, 2.754), (-0.7212, 0.3695, 2.754), (-0.7212, 0.3695, 0.3633), (-0.7212, -0.3695, 0.3633), (-0.7212, -0.3695, 2.754), (-0.7212, 0.2915, 2.713), (-0.7212, 0.2915, 0.4042), (-0.7212, -0.2915, 0.4042), (-0.7212, -0.2915, 2.713), (-0.7103, 0.2915, 2.713), (-0.7103, 0.2915, 0.4042), (-0.7103, -0.2915, 0.4042), (-0.7103, -0.2915, 2.713), (-0.7289, -0.3848, 2.898), (-0.7289, 0.3848, 2.898), (1.749e-08, 0.3848, 2.898), (1.951e-08, 0.4309, 2.898), (-1.614e-08, -0.3848, 2.898), (-1.816e-08, -0.4309, 2.898), (-0.7271, 0.4309, 2.898), (-0.7686, 0.3931, 2.898), (-0.7271, -0.4309, 2.898), (-0.7686, -0.4022, 2.898), (-0.7271, -0.4309, 2.914), (-0.7686, -0.4022, 2.914), (-0.7686, 0.3931, 2.914), (-0.7271, 0.4309, 2.914), (-0.7289, 0.3848, 2.914), (-1.614e-08, -0.3848, 2.914), (-1.816e-08, -0.4309, 2.914), (-0.7289, -0.3848, 2.914), (1.75e-08, 0.3848, 2.914), (1.951e-08, 0.4309, 2.914), (-0.7642, -0.3976, 2.89), (-0.7642, -0.3976, 2.898), (-0.7231, 0.426, 2.89), (-0.7231, 0.426, 2.898), (-0.7642, 0.3886, 2.89), (-0.7231, -0.426, 2.89), (1.929e-08, 0.426, 2.89), (-1.795e-08, -0.426, 2.89), (-0.7231, -0.426, 2.898), (-0.7642, 0.3886, 2.898), (1.929e-08, 0.426, 2.898), (-1.794e-08, -0.426, 2.898), (-0.06484, 0.3962, 2.894), (1.799e-08, 0.3962, 2.894), (1.919e-08, 0.4236, 2.894), (-0.06484, 0.3962, 2.951), (1.8e-08, 0.3962, 2.936), (-0.3861, 0.4236, 2.894), (-0.3839, 0.3962, 2.894), (1.92e-08, 0.4236, 2.936), (-0.0651, 0.4236, 2.894), (-0.3861, 0.4236, 2.936), (-0.3839, 0.3962, 2.936), (-0.0651, 0.4236, 2.951), (-0.3567, 0.3962, 2.894), (-0.3265, 0.3962, 2.894), (-0.3567, 0.3962, 2.936), (-0.3265, 0.3962, 2.949), (-0.3588, 0.4236, 2.894), (-0.3284, 0.4236, 2.894), (-0.3588, 0.4236, 2.936), (-0.3284, 0.4236, 2.949), (-0.2982, 0.3962, 2.894), (-0.2982, 0.3962, 2.936), (-0.2999, 0.4236, 2.894), (-0.2999, 0.4236, 2.936), (-0.175, 0.3962, 2.894), (-0.1065, 0.3962, 2.894), (-0.175, 0.3962, 2.97), (-0.1065, 0.3962, 2.97), (-0.1759, 0.4236, 2.894), (-0.107, 0.4236, 2.894), (-0.1759, 0.4236, 2.97), (-0.107, 0.4236, 2.97), (-0.216, -0.3831, 0.2994), (-0.6675, -0.3439, 2.715), (-0.6675, -0.3439, 0.4026), (-1.494e-08, -0.3439, 0.4026), (-1.44e-08, -0.3439, 2.715), (-0.6675, 0.2928, 2.715), (-0.6675, 0.2928, 0.4026), (-0.004225, 0.2928, 0.4026), (1.343e-08, 0.2928, 2.715), (1.289e-08, 0.2928, 0.4026), (0.6936, -0.3426, 0.3124), (0.7625, -0.3391, 0.2562), (0.7455, -0.3945, 0.3049), (0.7487, -0.3317, 0.293), (0.6827, -0.3976, 0.293), (0.6858, -0.3348, 0.2811), (0.687, -0.3955, 0.208), (0.6903, -0.4113, 0.2562), (0.696, -0.3449, 0.2525), (0.7568, -0.4054, 0.26), (0.7081, -0.354, 0.1489), (0.6956, -0.3446, 0.2158), (0.7383, -0.3866, 0.2002), (0.7469, -0.3357, 0.208), (0.669, -0.3412, 0.1024), (0.7131, -0.3211, 0.1529), (0.675, -0.3592, 0.1529), (0.68, -0.3263, 0.1569), (0.6898, -0.3614, 0.005152), (0.6704, -0.3139, 0.09767), (0.6963, -0.3398, 0.1072), (0.6977, -0.3125, 0.1024), (0.7039, -0.3504, 0.0748), (0.6906, -0.3394, 0.004211), (0.7118, -0.3605, 0.006092), (0.7002, -0.3489, -0.007873), (0.7049, -0.3255, 0.07036), (0.679, -0.3514, 0.07036), (0.68, -0.3265, 0.06591), (0.7122, -0.3384, 0.03568), (0.6897, -0.3388, 0.03374), (0.7118, -0.3609, 0.03761), (0.6892, -0.3614, 0.03568), (0.7127, -0.3385, 0.005152), (0.675, -0.324, 0.2959), (0.6722, -0.3767, 0.3068), (0.7278, -0.3212, 0.3068), (0.725, -0.3739, 0.3177), (0.715, -0.3244, 0.311), (0.6775, -0.3264, 0.3031), (0.7129, -0.3619, 0.319), (0.6754, -0.3639, 0.311), (0.7583, -0.3366, 0.2797), (0.6915, -0.3405, 0.2696), (0.7545, -0.4033, 0.2899), (0.6877, -0.4072, 0.2797), (0.7133, -0.4118, 0.3019), (0.7396, -0.3469, 0.3149), (0.7021, -0.3094, 0.2986), (0.6685, -0.367, 0.2841), (0.7593, -0.3388, 0.2299), (0.6978, -0.3467, 0.2334), (0.7517, -0.4, 0.2264), (0.6902, -0.4079, 0.2299), (0.7763, -0.3708, 0.259), (0.7306, -0.3254, 0.2534), (0.6765, -0.3796, 0.2534), (0.7221, -0.4249, 0.259), (0.7299, -0.3297, 0.1845), (0.6896, -0.3379, 0.1927), (0.722, -0.3697, 0.1762), (0.6817, -0.3779, 0.1845), (0.6785, -0.3723, 0.2139), (0.7105, -0.4038, 0.2022), (0.7234, -0.3274, 0.2139), (0.7554, -0.3589, 0.2022), (0.7009, -0.314, 0.1225), (0.6719, -0.3161, 0.121), (0.6988, -0.3429, 0.124), (0.6698, -0.345, 0.1225), (0.6903, -0.3648, 0.1499), (0.7189, -0.3362, 0.1499), (0.6978, -0.3154, 0.1559), (0.6692, -0.344, 0.1559), (0.7002, -0.3164, 0.08697), (0.6737, -0.3179, 0.08121), (0.6987, -0.343, 0.09272), (0.6722, -0.3444, 0.08697), (0.6629, -0.3279, 0.09886), (0.6823, -0.3473, 0.106), (0.6844, -0.3064, 0.09886), (0.7038, -0.3258, 0.106), (0.709, -0.3406, -0.004617), (0.6926, -0.3413, -0.004852), (0.7083, -0.357, -0.004382), (0.6919, -0.3577, -0.004617), (0.7176, -0.3495, 0.03713), (0.7131, -0.339, 0.0193), (0.7011, -0.333, 0.03423), (0.7096, -0.3346, 0.0531), (0.6838, -0.3502, 0.03423), (0.6863, -0.335, 0.05051), (0.6909, -0.3397, 0.01764), (0.7092, -0.3579, 0.05569), (0.7004, -0.3668, 0.03713), (0.7124, -0.3612, 0.02095), (0.6858, -0.3584, 0.0531), (0.6902, -0.3619, 0.0193), (0.7019, -0.3334, 0.004446), (0.7178, -0.3493, 0.005857), (0.6927, -0.3198, 0.06702), (0.7106, -0.3377, 0.07369), (0.7006, -0.3665, 0.005857), (0.6912, -0.3572, 0.07369), (0.6847, -0.3506, 0.004446), (0.6732, -0.3392, 0.06702), (0.6979, -0.3885, 0.3149), (0.7628, -0.3623, 0.3019), (0.718, -0.3175, 0.2841), (0.6604, -0.3511, 0.2986), (0.6799, -0.3289, 0.2892), (0.677, -0.3862, 0.3005), (0.7373, -0.3259, 0.3005), (0.7343, -0.3833, 0.3119), (0.698, -0.317, 0.304), (0.7248, -0.3439, 0.3159), (0.6681, -0.3469, 0.304), (0.6949, -0.3738, 0.3159), (0.7731, -0.369, 0.2873), (0.7259, -0.3219, 0.2721), (0.6729, -0.3749, 0.2721), (0.7201, -0.422, 0.2873), (0.7709, -0.3675, 0.2272), (0.7304, -0.3275, 0.2325), (0.6786, -0.3793, 0.2325), (0.719, -0.4193, 0.2272), (0.7361, -0.3476, 0.1783), (0.7118, -0.3238, 0.1906), (0.6756, -0.36, 0.1906), (0.6999, -0.3838, 0.1783), (0.707, -0.3279, 0.1236), (0.6869, -0.3078, 0.1214), (0.6636, -0.3311, 0.1214), (0.6838, -0.3511, 0.1236), (0.7061, -0.3293, 0.09128), (0.6873, -0.3106, 0.08265), (0.6663, -0.3315, 0.08265), (0.6851, -0.3503, 0.09128), (0.7129, -0.3489, -0.001771), (0.7012, -0.3371, -0.002398), (0.6884, -0.3499, -0.002398), (0.7002, -0.3616, -0.001771), (0.7152, -0.3461, 0.05504), (0.7183, -0.3499, 0.02054), (0.7022, -0.3338, 0.01805), (0.6981, -0.329, 0.05115), (0.685, -0.351, 0.01805), (0.6802, -0.3468, 0.05115), (0.6974, -0.364, 0.05504), (0.7011, -0.3671, 0.02054), (0.7049, -0.3991, 0.309), (0.7501, -0.3539, 0.309), (0.7093, -0.3131, 0.292), (0.6641, -0.3583, 0.292), (0.6936, 0.3426, 0.3124), (0.7625, 0.3391, 0.2562), (0.7455, 0.3945, 0.3049), (0.7487, 0.3317, 0.293), (0.6827, 0.3976, 0.293), (0.6858, 0.3348, 0.2811), (0.687, 0.3955, 0.208), (0.6903, 0.4113, 0.2562), (0.696, 0.3449, 0.2525), (0.7568, 0.4054, 0.26), (0.7081, 0.354, 0.1489), (0.6956, 0.3446, 0.2158), (0.7383, 0.3866, 0.2002), (0.7469, 0.3357, 0.208), (0.669, 0.3412, 0.1024), (0.7131, 0.3211, 0.1529), (0.675, 0.3592, 0.1529), (0.68, 0.3263, 0.1569), (0.6898, 0.3614, 0.005152), (0.6704, 0.3139, 0.09767), (0.6963, 0.3398, 0.1072), (0.6977, 0.3125, 0.1024), (0.7039, 0.3504, 0.0748), (0.6906, 0.3394, 0.004211), (0.7118, 0.3605, 0.006092), (0.7002, 0.3489, -0.007873), (0.7049, 0.3255, 0.07036), (0.679, 0.3514, 0.07036), (0.68, 0.3265, 0.06591), (0.7122, 0.3384, 0.03568), (0.6897, 0.3388, 0.03374), (0.7118, 0.3609, 0.03761), (0.6892, 0.3614, 0.03568), (0.7127, 0.3385, 0.005152), (0.675, 0.324, 0.2959), (0.6722, 0.3767, 0.3068), (0.7278, 0.3212, 0.3068), (0.725, 0.3739, 0.3177), (0.715, 0.3244, 0.311), (0.6775, 0.3264, 0.3031), (0.7129, 0.3619, 0.319), (0.6754, 0.3639, 0.311), (0.7583, 0.3366, 0.2797), (0.6915, 0.3405, 0.2696), (0.7545, 0.4033, 0.2899), (0.6877, 0.4072, 0.2797), (0.7133, 0.4118, 0.3019), (0.7396, 0.3469, 0.3149), (0.7021, 0.3094, 0.2986), (0.6685, 0.367, 0.2841), (0.7593, 0.3388, 0.2299), (0.6978, 0.3467, 0.2334), (0.7517, 0.4, 0.2264), (0.6902, 0.4079, 0.2299), (0.7763, 0.3708, 0.259), (0.7306, 0.3254, 0.2534), (0.6765, 0.3796, 0.2534), (0.7221, 0.4249, 0.259), (0.7299, 0.3297, 0.1845), (0.6896, 0.3379, 0.1927), (0.722, 0.3697, 0.1762), (0.6817, 0.3779, 0.1845), (0.6785, 0.3723, 0.2139), (0.7105, 0.4038, 0.2022), (0.7234, 0.3274, 0.2139), (0.7554, 0.3589, 0.2022), (0.7009, 0.314, 0.1225), (0.6719, 0.3161, 0.121), (0.6988, 0.3429, 0.124), (0.6698, 0.345, 0.1225), (0.6903, 0.3648, 0.1499), (0.7189, 0.3362, 0.1499), (0.6978, 0.3154, 0.1559), (0.6692, 0.344, 0.1559), (0.7002, 0.3164, 0.08697), (0.6737, 0.3179, 0.08121), (0.6987, 0.343, 0.09272), (0.6722, 0.3444, 0.08697), (0.6629, 0.3279, 0.09886), (0.6823, 0.3473, 0.106), (0.6844, 0.3064, 0.09886), (0.7038, 0.3258, 0.106), (0.709, 0.3406, -0.004617), (0.6926, 0.3413, -0.004852), (0.7083, 0.357, -0.004382), (0.6919, 0.3577, -0.004617), (0.7176, 0.3495, 0.03713), (0.7131, 0.339, 0.0193), (0.7011, 0.333, 0.03423), (0.7096, 0.3346, 0.0531), (0.6838, 0.3502, 0.03423), (0.6863, 0.335, 0.05051), (0.6909, 0.3397, 0.01764), (0.7092, 0.3579, 0.05569), (0.7004, 0.3668, 0.03713), (0.7124, 0.3612, 0.02095), (0.6858, 0.3584, 0.0531), (0.6902, 0.3619, 0.0193), (0.7019, 0.3334, 0.004446), (0.7178, 0.3493, 0.005857), (0.6927, 0.3198, 0.06702), (0.7106, 0.3377, 0.07369), (0.7006, 0.3665, 0.005857), (0.6912, 0.3572, 0.07369), (0.6847, 0.3506, 0.004446), (0.6732, 0.3392, 0.06702), (0.6979, 0.3885, 0.3149), (0.7628, 0.3623, 0.3019), (0.718, 0.3175, 0.2841), (0.6604, 0.3511, 0.2986), (0.6799, 0.3289, 0.2892), (0.677, 0.3862, 0.3005), (0.7373, 0.3259, 0.3005), (0.7343, 0.3833, 0.3119), (0.698, 0.317, 0.304), (0.7248, 0.3439, 0.3159), (0.6681, 0.3469, 0.304), (0.6949, 0.3738, 0.3159), (0.7731, 0.369, 0.2873), (0.7259, 0.3219, 0.2721), (0.6729, 0.3749, 0.2721), (0.7201, 0.422, 0.2873), (0.7709, 0.3675, 0.2272), (0.7304, 0.3275, 0.2325), (0.6786, 0.3793, 0.2325), (0.719, 0.4193, 0.2272), (0.7361, 0.3476, 0.1783), (0.7118, 0.3238, 0.1906), (0.6756, 0.36, 0.1906), (0.6999, 0.3838, 0.1783), (0.707, 0.3279, 0.1236), (0.6869, 0.3078, 0.1214), (0.6636, 0.3311, 0.1214), (0.6838, 0.3511, 0.1236), (0.7061, 0.3293, 0.09128), (0.6873, 0.3106, 0.08265), (0.6663, 0.3315, 0.08265), (0.6851, 0.3503, 0.09128), (0.7129, 0.3489, -0.001771), (0.7012, 0.3371, -0.002398), (0.6884, 0.3499, -0.002398), (0.7002, 0.3616, -0.001771), (0.7152, 0.3461, 0.05504), (0.7183, 0.3499, 0.02054), (0.7022, 0.3338, 0.01805), (0.6981, 0.329, 0.05115), (0.685, 0.351, 0.01805), (0.6802, 0.3468, 0.05115), (0.6974, 0.364, 0.05504), (0.7011, 0.3671, 0.02054), (0.7049, 0.3991, 0.309), (0.7501, 0.3539, 0.309), (0.7093, 0.3131, 0.292), (0.6641, 0.3583, 0.292), (-0.6936, -0.3426, 0.3124), (-0.7625, -0.3391, 0.2562), (-0.7455, -0.3945, 0.3049), (-0.7487, -0.3317, 0.293), (-0.6827, -0.3976, 0.293), (-0.6858, -0.3348, 0.2811), (-0.687, -0.3955, 0.208), (-0.6903, -0.4113, 0.2562), (-0.696, -0.3449, 0.2525), (-0.7568, -0.4054, 0.26), (-0.7081, -0.354, 0.1489), (-0.6956, -0.3446, 0.2158), (-0.7383, -0.3866, 0.2002), (-0.7469, -0.3357, 0.208), (-0.669, -0.3412, 0.1024), (-0.7131, -0.3211, 0.1529), (-0.675, -0.3592, 0.1529), (-0.68, -0.3263, 0.1569), (-0.6898, -0.3614, 0.005152), (-0.6704, -0.3139, 0.09767), (-0.6963, -0.3398, 0.1072), (-0.6977, -0.3125, 0.1024), (-0.7039, -0.3504, 0.0748), (-0.6906, -0.3394, 0.004211), (-0.7118, -0.3605, 0.006092), (-0.7002, -0.3489, -0.007873), (-0.7049, -0.3255, 0.07036), (-0.679, -0.3514, 0.07036), (-0.68, -0.3265, 0.06591), (-0.7122, -0.3384, 0.03568), (-0.6897, -0.3388, 0.03374), (-0.7118, -0.3609, 0.03761), (-0.6892, -0.3614, 0.03568), (-0.7127, -0.3385, 0.005152), (-0.675, -0.324, 0.2959), (-0.6722, -0.3767, 0.3068), (-0.7278, -0.3212, 0.3068), (-0.725, -0.3739, 0.3177), (-0.715, -0.3244, 0.311), (-0.6775, -0.3264, 0.3031), (-0.7129, -0.3619, 0.319), (-0.6754, -0.3639, 0.311), (-0.7583, -0.3366, 0.2797), (-0.6915, -0.3405, 0.2696), (-0.7545, -0.4033, 0.2899), (-0.6877, -0.4072, 0.2797), (-0.7133, -0.4118, 0.3019), (-0.7396, -0.3469, 0.3149), (-0.7021, -0.3094, 0.2986), (-0.6685, -0.367, 0.2841), (-0.7593, -0.3388, 0.2299), (-0.6978, -0.3467, 0.2334), (-0.7517, -0.4, 0.2264), (-0.6902, -0.4079, 0.2299), (-0.7763, -0.3708, 0.259), (-0.7306, -0.3254, 0.2534), (-0.6765, -0.3796, 0.2534), (-0.7221, -0.4249, 0.259), (-0.7299, -0.3297, 0.1845), (-0.6896, -0.3379, 0.1927), (-0.722, -0.3697, 0.1762), (-0.6817, -0.3779, 0.1845), (-0.6785, -0.3723, 0.2139), (-0.7105, -0.4038, 0.2022), (-0.7234, -0.3274, 0.2139), (-0.7554, -0.3589, 0.2022), (-0.7009, -0.314, 0.1225), (-0.6719, -0.3161, 0.121), (-0.6988, -0.3429, 0.124), (-0.6698, -0.345, 0.1225), (-0.6903, -0.3648, 0.1499), (-0.7189, -0.3362, 0.1499), (-0.6978, -0.3154, 0.1559), (-0.6692, -0.344, 0.1559), (-0.7002, -0.3164, 0.08697), (-0.6737, -0.3179, 0.08121), (-0.6987, -0.343, 0.09272), (-0.6722, -0.3444, 0.08697), (-0.6629, -0.3279, 0.09886), (-0.6823, -0.3473, 0.106), (-0.6844, -0.3064, 0.09886), (-0.7038, -0.3258, 0.106), (-0.709, -0.3406, -0.004617), (-0.6926, -0.3413, -0.004852), (-0.7083, -0.357, -0.004382), (-0.6919, -0.3577, -0.004617), (-0.7176, -0.3495, 0.03713), (-0.7131, -0.339, 0.0193), (-0.7011, -0.333, 0.03423), (-0.7096, -0.3346, 0.0531), (-0.6838, -0.3502, 0.03423), (-0.6863, -0.335, 0.05051), (-0.6909, -0.3397, 0.01764), (-0.7092, -0.3579, 0.05569), (-0.7004, -0.3668, 0.03713), (-0.7124, -0.3612, 0.02095), (-0.6858, -0.3584, 0.0531), (-0.6902, -0.3619, 0.0193), (-0.7019, -0.3334, 0.004446), (-0.7178, -0.3493, 0.005857), (-0.6927, -0.3198, 0.06702), (-0.7106, -0.3377, 0.07369), (-0.7006, -0.3665, 0.005857), (-0.6912, -0.3572, 0.07369), (-0.6847, -0.3506, 0.004446), (-0.6732, -0.3392, 0.06702), (-0.6979, -0.3885, 0.3149), (-0.7628, -0.3623, 0.3019), (-0.718, -0.3175, 0.2841), (-0.6604, -0.3511, 0.2986), (-0.6799, -0.3289, 0.2892), (-0.677, -0.3862, 0.3005), (-0.7373, -0.3259, 0.3005), (-0.7343, -0.3833, 0.3119), (-0.698, -0.317, 0.304), (-0.7248, -0.3439, 0.3159), (-0.6681, -0.3469, 0.304), (-0.6949, -0.3738, 0.3159), (-0.7731, -0.369, 0.2873), (-0.7259, -0.3219, 0.2721), (-0.6729, -0.3749, 0.2721), (-0.7201, -0.422, 0.2873), (-0.7709, -0.3675, 0.2272), (-0.7304, -0.3275, 0.2325), (-0.6786, -0.3793, 0.2325), (-0.719, -0.4193, 0.2272), (-0.7361, -0.3476, 0.1783), (-0.7118, -0.3238, 0.1906), (-0.6756, -0.36, 0.1906), (-0.6999, -0.3838, 0.1783), (-0.707, -0.3279, 0.1236), (-0.6869, -0.3078, 0.1214), (-0.6636, -0.3311, 0.1214), (-0.6838, -0.3511, 0.1236), (-0.7061, -0.3293, 0.09128), (-0.6873, -0.3106, 0.08265), (-0.6663, -0.3315, 0.08265), (-0.6851, -0.3503, 0.09128), (-0.7129, -0.3489, -0.001771), (-0.7012, -0.3371, -0.002398), (-0.6884, -0.3499, -0.002398), (-0.7002, -0.3616, -0.001771), (-0.7152, -0.3461, 0.05504), (-0.7183, -0.3499, 0.02054), (-0.7022, -0.3338, 0.01805), (-0.6981, -0.329, 0.05115), (-0.685, -0.351, 0.01805), (-0.6802, -0.3468, 0.05115), (-0.6974, -0.364, 0.05504), (-0.7011, -0.3671, 0.02054), (-0.7049, -0.3991, 0.309), (-0.7501, -0.3539, 0.309), (-0.7093, -0.3131, 0.292), (-0.6641, -0.3583, 0.292), (-0.6936, 0.3426, 0.3124), (-0.7625, 0.3391, 0.2562), (-0.7455, 0.3945, 0.3049), (-0.7487, 0.3317, 0.293), (-0.6827, 0.3976, 0.293), (-0.6858, 0.3348, 0.2811), (-0.687, 0.3955, 0.208), (-0.6903, 0.4113, 0.2562), (-0.696, 0.3449, 0.2525), (-0.7568, 0.4054, 0.26), (-0.7081, 0.354, 0.1489), (-0.6956, 0.3446, 0.2158), (-0.7383, 0.3866, 0.2002), (-0.7469, 0.3357, 0.208), (-0.669, 0.3412, 0.1024), (-0.7131, 0.3211, 0.1529), (-0.675, 0.3592, 0.1529), (-0.68, 0.3263, 0.1569), (-0.6898, 0.3614, 0.005152), (-0.6704, 0.3139, 0.09767), (-0.6963, 0.3398, 0.1072), (-0.6977, 0.3125, 0.1024), (-0.7039, 0.3504, 0.0748), (-0.6906, 0.3394, 0.004211), (-0.7118, 0.3605, 0.006092), (-0.7002, 0.3489, -0.007873), (-0.7049, 0.3255, 0.07036), (-0.679, 0.3514, 0.07036), (-0.68, 0.3265, 0.06591), (-0.7122, 0.3384, 0.03568), (-0.6897, 0.3388, 0.03374), (-0.7118, 0.3609, 0.03761), (-0.6892, 0.3614, 0.03568), (-0.7127, 0.3385, 0.005152), (-0.675, 0.324, 0.2959), (-0.6722, 0.3767, 0.3068), (-0.7278, 0.3212, 0.3068), (-0.725, 0.3739, 0.3177), (-0.715, 0.3244, 0.311), (-0.6775, 0.3264, 0.3031), (-0.7129, 0.3619, 0.319), (-0.6754, 0.3639, 0.311), (-0.7583, 0.3366, 0.2797), (-0.6915, 0.3405, 0.2696), (-0.7545, 0.4033, 0.2899), (-0.6877, 0.4072, 0.2797), (-0.7133, 0.4118, 0.3019), (-0.7396, 0.3469, 0.3149), (-0.7021, 0.3094, 0.2986), (-0.6685, 0.367, 0.2841), (-0.7593, 0.3388, 0.2299), (-0.6978, 0.3467, 0.2334), (-0.7517, 0.4, 0.2264), (-0.6902, 0.4079, 0.2299), (-0.7763, 0.3708, 0.259), (-0.7306, 0.3254, 0.2534), (-0.6765, 0.3796, 0.2534), (-0.7221, 0.4249, 0.259), (-0.7299, 0.3297, 0.1845), (-0.6896, 0.3379, 0.1927), (-0.722, 0.3697, 0.1762), (-0.6817, 0.3779, 0.1845), (-0.6785, 0.3723, 0.2139), (-0.7105, 0.4038, 0.2022), (-0.7234, 0.3274, 0.2139), (-0.7554, 0.3589, 0.2022), (-0.7009, 0.314, 0.1225), (-0.6719, 0.3161, 0.121), (-0.6988, 0.3429, 0.124), (-0.6698, 0.345, 0.1225), (-0.6903, 0.3648, 0.1499), (-0.7189, 0.3362, 0.1499), (-0.6978, 0.3154, 0.1559), (-0.6692, 0.344, 0.1559), (-0.7002, 0.3164, 0.08697), (-0.6737, 0.3179, 0.08121), (-0.6987, 0.343, 0.09272), (-0.6722, 0.3444, 0.08697), (-0.6629, 0.3279, 0.09886), (-0.6823, 0.3473, 0.106), (-0.6844, 0.3064, 0.09886), (-0.7038, 0.3258, 0.106), (-0.709, 0.3406, -0.004617), (-0.6926, 0.3413, -0.004852), (-0.7083, 0.357, -0.004382), (-0.6919, 0.3577, -0.004617), (-0.7176, 0.3495, 0.03713), (-0.7131, 0.339, 0.0193), (-0.7011, 0.333, 0.03423), (-0.7096, 0.3346, 0.0531), (-0.6838, 0.3502, 0.03423), (-0.6863, 0.335, 0.05051), (-0.6909, 0.3397, 0.01764), (-0.7092, 0.3579, 0.05569), (-0.7004, 0.3668, 0.03713), (-0.7124, 0.3612, 0.02095), (-0.6858, 0.3584, 0.0531), (-0.6902, 0.3619, 0.0193), (-0.7019, 0.3334, 0.004446), (-0.7178, 0.3493, 0.005857), (-0.6927, 0.3198, 0.06702), (-0.7106, 0.3377, 0.07369), (-0.7006, 0.3665, 0.005857), (-0.6912, 0.3572, 0.07369), (-0.6847, 0.3506, 0.004446), (-0.6732, 0.3392, 0.06702), (-0.6979, 0.3885, 0.3149), (-0.7628, 0.3623, 0.3019), (-0.718, 0.3175, 0.2841), (-0.6604, 0.3511, 0.2986), (-0.6799, 0.3289, 0.2892), (-0.677, 0.3862, 0.3005), (-0.7373, 0.3259, 0.3005), (-0.7343, 0.3833, 0.3119), (-0.698, 0.317, 0.304), (-0.7248, 0.3439, 0.3159), (-0.6681, 0.3469, 0.304), (-0.6949, 0.3738, 0.3159), (-0.7731, 0.369, 0.2873), (-0.7259, 0.3219, 0.2721), (-0.6729, 0.3749, 0.2721), (-0.7201, 0.422, 0.2873), (-0.7709, 0.3675, 0.2272), (-0.7304, 0.3275, 0.2325), (-0.6786, 0.3793, 0.2325), (-0.719, 0.4193, 0.2272), (-0.7361, 0.3476, 0.1783), (-0.7118, 0.3238, 0.1906), (-0.6756, 0.36, 0.1906), (-0.6999, 0.3838, 0.1783), (-0.707, 0.3279, 0.1236), (-0.6869, 0.3078, 0.1214), (-0.6636, 0.3311, 0.1214), (-0.6838, 0.3511, 0.1236), (-0.7061, 0.3293, 0.09128), (-0.6873, 0.3106, 0.08265), (-0.6663, 0.3315, 0.08265), (-0.6851, 0.3503, 0.09128), (-0.7129, 0.3489, -0.001771), (-0.7012, 0.3371, -0.002398), (-0.6884, 0.3499, -0.002398), (-0.7002, 0.3616, -0.001771), (-0.7152, 0.3461, 0.05504), (-0.7183, 0.3499, 0.02054), (-0.7022, 0.3338, 0.01805), (-0.6981, 0.329, 0.05115), (-0.685, 0.351, 0.01805), (-0.6802, 0.3468, 0.05115), (-0.6974, 0.364, 0.05504), (-0.7011, 0.3671, 0.02054), (-0.7049, 0.3991, 0.309), (-0.7501, 0.3539, 0.309), (-0.7093, 0.3131, 0.292), (-0.6641, 0.3583, 0.292), (0.7274, -0.3855, 0.3413), (0.7274, -0.3855, 0.2519), (0.7058, -0.3625, 0.3413), (0.7058, -0.3625, 0.2519), (0.302, -0.3855, 0.3413), (0.302, -0.3855, 0.3013), (0.302, -0.3625, 0.3413), (0.302, -0.3625, 0.3013), (0.7274, -0.1285, 0.3413), (0.7274, -0.1285, 0.276), (0.7058, -0.1208, 0.3413), (0.7058, -0.1208, 0.276), (0.7274, -0.04283, 0.3413), (0.7274, -0.0656, 0.2478), (0.7058, -0.04028, 0.3413), (0.7058, -0.0617, 0.2478), (0.1007, -0.3855, 0.3413), (0.2014, -0.3855, 0.3413), (0.1007, -0.3855, 0.2557), (0.2014, -0.3855, 0.3013), (0.1007, -0.3625, 0.3413), (0.2014, -0.3625, 0.3413), (0.1007, -0.3625, 0.2557), (0.2014, -0.3625, 0.3013), (0.2517, -0.3855, 0.3413), (0.2517, -0.3855, 0.2742), (0.2517, -0.3625, 0.3413), (0.2517, -0.3625, 0.2742), (0.7274, 0.3855, 0.3413), (0.7274, 0.3855, 0.2519), (0.7058, 0.3625, 0.3413), (0.7058, 0.3625, 0.2519), (0.302, 0.3855, 0.3413), (0.302, 0.3855, 0.3013), (0.302, 0.3625, 0.3413), (0.302, 0.3625, 0.3013), (0.7274, 0.1285, 0.3413), (0.7274, 0.1285, 0.276), (0.7058, 0.1208, 0.3413), (0.7058, 0.1208, 0.276), (0.7274, 0.04283, 0.3413), (0.7274, 0.0656, 0.2478), (0.7058, 0.04028, 0.3413), (0.7058, 0.0617, 0.2478), (0.7274, -3.172e-08, 0.3413), (0.7274, -3.174e-08, 0.2317), (0.7058, -3.077e-08, 0.3413), (0.7058, -3.08e-08, 0.2317), (0.1007, 0.3855, 0.3413), (0.2014, 0.3855, 0.3413), (0.1007, 0.3855, 0.2557), (0.2014, 0.3855, 0.3013), (0.1007, 0.3625, 0.3413), (0.2014, 0.3625, 0.3413), (0.1007, 0.3625, 0.2557), (0.2014, 0.3625, 0.3013), (0.2517, 0.3855, 0.3413), (0.2517, 0.3855, 0.2742), (0.2517, 0.3625, 0.3413), (0.2517, 0.3625, 0.2742), (-0.7274, -0.3855, 0.3413), (-1.677e-08, -0.3855, 0.3413), (-0.7274, -0.3855, 0.2519), (-1.679e-08, -0.3855, 0.2429), (-0.7058, -0.3625, 0.3413), (-1.577e-08, -0.3625, 0.3413), (-0.7058, -0.3625, 0.2519), (-1.579e-08, -0.3625, 0.2429), (-0.302, -0.3855, 0.3413), (-0.302, -0.3855, 0.3013), (-0.302, -0.3625, 0.3413), (-0.302, -0.3625, 0.3013), (-0.7274, -0.1285, 0.3413), (-0.7274, -0.1285, 0.276), (-0.7058, -0.1208, 0.3413), (-0.7058, -0.1208, 0.276), (-0.7274, -0.04283, 0.3413), (-0.7274, -0.0656, 0.2478), (-0.7058, -0.04028, 0.3413), (-0.7058, -0.0617, 0.2478), (-0.1007, -0.3855, 0.3413), (-0.2014, -0.3855, 0.3413), (-0.1007, -0.3855, 0.2557), (-0.2014, -0.3855, 0.3013), (-0.1007, -0.3625, 0.3413), (-0.2014, -0.3625, 0.3413), (-0.1007, -0.3625, 0.2557), (-0.2014, -0.3625, 0.3013), (-0.2517, -0.3855, 0.3413), (-0.2517, -0.3855, 0.2742), (-0.2517, -0.3625, 0.3413), (-0.2517, -0.3625, 0.2742), (-0.7274, 0.3855, 0.3413), (1.693e-08, 0.3855, 0.3413), (-0.7274, 0.3855, 0.2519), (1.691e-08, 0.3855, 0.2429), (-0.7058, 0.3625, 0.3413), (1.593e-08, 0.3625, 0.3413), (-0.7058, 0.3625, 0.2519), (1.59e-08, 0.3625, 0.2429), (-0.302, 0.3855, 0.3413), (-0.302, 0.3855, 0.3013), (-0.302, 0.3625, 0.3413), (-0.302, 0.3625, 0.3013), (-0.7274, 0.1285, 0.3413), (-0.7274, 0.1285, 0.276), (-0.7058, 0.1208, 0.3413), (-0.7058, 0.1208, 0.276), (-0.7274, 0.04283, 0.3413), (-0.7274, 0.0656, 0.2478), (-0.7058, 0.04028, 0.3413), (-0.7058, 0.0617, 0.2478), (-0.7274, 3.187e-08, 0.3413), (-0.7274, 3.185e-08, 0.2317), (-0.7058, 3.093e-08, 0.3413), (-0.7058, 3.09e-08, 0.2317), (-0.1007, 0.3855, 0.3413), (-0.2014, 0.3855, 0.3413), (-0.1007, 0.3855, 0.2557), (-0.2014, 0.3855, 0.3013), (-0.1007, 0.3625, 0.3413), (-0.2014, 0.3625, 0.3413), (-0.1007, 0.3625, 0.2557), (-0.2014, 0.3625, 0.3013), (-0.2517, 0.3855, 0.3413), (-0.2517, 0.3855, 0.2742), (-0.2517, 0.3625, 0.3413), (-0.2517, 0.3625, 0.2742)], [], [(132, 133, 1, 0), (1, 3, 61, 58), (0, 2, 134, 132), (134, 2, 5, 138), (4, 139, 143, 6), (2, 3, 4, 5), (3, 135, 139, 4), (6, 143, 147, 8), (5, 4, 6, 7), (138, 5, 7, 142), (7, 6, 8, 9), (142, 7, 9, 146), (11, 151, 213, 56), (10, 11, 56, 57), (3, 1, 54, 55), (153, 12, 14, 158), (13, 12, 153, 156), (13, 156, 157, 15), (22, 20, 27, 29), (158, 14, 16, 163), (15, 157, 166, 17), (151, 11, 23, 161), (19, 152, 162, 24), (12, 13, 15, 14), (161, 23, 28, 167), (29, 27, 90, 86), (27, 24, 88, 90), (235, 76, 89, 262), (11, 10, 20, 22), (14, 15, 17, 16), (19, 20, 10), (22, 23, 11), (163, 16, 75, 234), (28, 29, 86, 91), (28, 23, 22, 29), (19, 24, 27, 20), (10, 148, 152, 19), (34, 38, 25, 26), (36, 32, 31, 40), (30, 172, 181, 33), (26, 25, 31, 32), (34, 26, 32, 36), (42, 35, 37, 43), (38, 39, 41, 40), (43, 37, 41, 45), (42, 44, 39, 35), (46, 50, 44, 42), (48, 43, 45, 52), (46, 42, 43, 48), (39, 44, 45, 41), (25, 38, 40, 31), (35, 34, 36, 37), (37, 36, 40, 41), (35, 39, 38, 34), (18, 47, 49, 21), (21, 49, 53, 33), (18, 30, 51, 47), (50, 51, 53, 52), (44, 50, 52, 45), (47, 46, 48, 49), (49, 48, 52, 53), (47, 51, 50, 46), (169, 172, 30, 18), (174, 21, 33, 181), (169, 18, 21, 174), (51, 30, 33, 53), (54, 208, 214, 57), (211, 55, 56, 213), (55, 54, 57, 56), (148, 10, 57, 214), (1, 133, 208, 54), (135, 3, 55, 211), (61, 60, 64, 65), (0, 1, 58, 59), (3, 2, 60, 61), (2, 0, 59, 60), (62, 65, 69, 66), (60, 59, 63, 64), (58, 61, 65, 62), (59, 58, 62, 63), (69, 68, 72, 73), (63, 62, 66, 67), (65, 64, 68, 69), (64, 63, 67, 68), (79, 77, 82, 81), (68, 67, 71, 72), (66, 69, 73, 70), (67, 66, 70, 71), (234, 75, 84, 250), (71, 70, 73, 72), (75, 74, 85, 84), (76, 235, 251, 83), (77, 76, 83, 82), (16, 17, 74, 75), (17, 166, 236, 74), (76, 77, 93, 89), (85, 81, 82, 84), (84, 83, 251, 250), (80, 81, 85), (248, 80, 85, 247), (82, 83, 84), (78, 79, 81, 80), (74, 236, 247, 85), (237, 78, 80, 248), (88, 258, 262, 89), (86, 90, 93, 87), (90, 88, 89, 93), (91, 86, 87, 92), (259, 91, 92, 263), (24, 162, 258, 88), (77, 79, 87, 93), (79, 78, 92, 87), (167, 28, 91, 259), (78, 237, 263, 92), (102, 106, 96, 97), (104, 100, 99, 108), (98, 266, 271, 101), (97, 96, 99, 100), (102, 97, 100, 104), (110, 103, 105, 111), (106, 107, 109, 108), (111, 105, 109, 113), (110, 112, 107, 103), (114, 118, 112, 110), (116, 111, 113, 120), (114, 110, 111, 116), (107, 112, 113, 109), (96, 106, 108, 99), (103, 102, 104, 105), (105, 104, 108, 109), (103, 107, 106, 102), (94, 115, 117, 95), (95, 117, 121, 101), (94, 98, 119, 115), (118, 119, 121, 120), (112, 118, 120, 113), (115, 114, 116, 117), (117, 116, 120, 121), (115, 119, 118, 114), (265, 266, 98, 94), (268, 95, 101, 271), (265, 94, 95, 268), (119, 98, 101, 121), (146, 9, 124, 299), (8, 147, 300, 123), (9, 8, 123, 124), (123, 300, 304, 125), (124, 123, 125, 126), (299, 124, 126, 127), (299, 127, 305), (126, 125, 304, 305, 127), (132, 128, 129, 133), (129, 216, 219, 131), (128, 132, 134, 130), (134, 138, 137, 130), (136, 140, 143, 139), (130, 137, 136, 131), (131, 136, 139, 135), (140, 144, 147, 143), (137, 141, 140, 136), (138, 142, 141, 137), (141, 145, 144, 140), (142, 146, 145, 141), (150, 212, 213, 151), (149, 215, 212, 150), (131, 210, 209, 129), (153, 158, 159, 154), (155, 156, 153, 154), (155, 160, 157, 156), (175, 183, 180, 171), (158, 163, 164, 159), (160, 165, 166, 157), (151, 161, 176, 150), (170, 177, 162, 152), (154, 159, 160, 155), (161, 167, 182, 176), (183, 252, 256, 180), (180, 256, 254, 177), (235, 262, 255, 238), (150, 175, 171, 149), (159, 164, 165, 160), (170, 149, 171), (175, 150, 176), (163, 234, 233, 164), (182, 257, 252, 183), (182, 183, 175, 176), (170, 171, 180, 177), (149, 170, 152, 148), (188, 179, 178, 192), (190, 194, 185, 186), (184, 187, 181, 172), (179, 186, 185, 178), (188, 190, 186, 179), (196, 197, 191, 189), (192, 194, 195, 193), (197, 199, 195, 191), (196, 189, 193, 198), (200, 196, 198, 204), (202, 206, 199, 197), (200, 202, 197, 196), (193, 195, 199, 198), (178, 185, 194, 192), (189, 191, 190, 188), (191, 195, 194, 190), (189, 188, 192, 193), (168, 173, 203, 201), (173, 187, 207, 203), (168, 201, 205, 184), (204, 206, 207, 205), (198, 199, 206, 204), (201, 203, 202, 200), (203, 207, 206, 202), (201, 200, 204, 205), (169, 168, 184, 172), (174, 181, 187, 173), (169, 174, 173, 168), (205, 207, 187, 184), (209, 215, 214, 208), (211, 213, 212, 210), (210, 212, 215, 209), (148, 214, 215, 149), (129, 209, 208, 133), (135, 211, 210, 131), (219, 223, 222, 218), (128, 217, 216, 129), (131, 219, 218, 130), (130, 218, 217, 128), (220, 224, 227, 223), (218, 222, 221, 217), (216, 220, 223, 219), (217, 221, 220, 216), (227, 231, 230, 226), (221, 225, 224, 220), (223, 227, 226, 222), (222, 226, 225, 221), (241, 243, 244, 239), (226, 230, 229, 225), (224, 228, 231, 227), (225, 229, 228, 224), (234, 250, 246, 233), (229, 230, 231, 228), (233, 246, 249, 232), (238, 245, 251, 235), (239, 244, 245, 238), (164, 233, 232, 165), (165, 232, 236, 166), (238, 255, 261, 239), (249, 246, 244, 243), (246, 250, 251, 245), (242, 249, 243), (248, 247, 249, 242), (244, 246, 245), (240, 242, 243, 241), (232, 249, 247, 236), (237, 248, 242, 240), (254, 255, 262, 258), (252, 253, 261, 256), (256, 261, 255, 254), (257, 260, 253, 252), (259, 263, 260, 257), (177, 254, 258, 162), (239, 261, 253, 241), (241, 253, 260, 240), (167, 259, 257, 182), (240, 260, 263, 237), (276, 270, 269, 280), (278, 282, 273, 274), (272, 275, 271, 266), (270, 274, 273, 269), (276, 278, 274, 270), (284, 285, 279, 277), (280, 282, 283, 281), (285, 287, 283, 279), (284, 277, 281, 286), (288, 284, 286, 292), (290, 294, 287, 285), (288, 290, 285, 284), (281, 283, 287, 286), (269, 273, 282, 280), (277, 279, 278, 276), (279, 283, 282, 278), (277, 276, 280, 281), (264, 267, 291, 289), (267, 275, 295, 291), (264, 289, 293, 272), (292, 294, 295, 293), (286, 287, 294, 292), (289, 291, 290, 288), (291, 295, 294, 290), (289, 288, 292, 293), (265, 264, 272, 266), (268, 271, 275, 267), (265, 268, 267, 264), (293, 295, 275, 272), (146, 299, 298, 145), (144, 297, 300, 147), (145, 298, 297, 144), (297, 301, 304, 300), (298, 302, 301, 297), (299, 303, 302, 298), (299, 305, 303), (302, 303, 305, 304, 301), (306, 344, 420, 345), (306, 345, 422, 347), (306, 347, 423, 346), (306, 346, 421, 344), (307, 361, 425, 348), (307, 348, 424, 360), (307, 360, 428, 356), (307, 356, 429, 361), (308, 413, 457, 419), (308, 419, 456, 352), (308, 352, 427, 350), (308, 350, 424, 413), (309, 414, 458, 418), (309, 418, 457, 413), (309, 413, 424, 348), (309, 348, 425, 414), (310, 352, 456, 417), (310, 417, 459, 355), (310, 355, 426, 351), (310, 351, 427, 352), (311, 355, 459, 416), (311, 416, 458, 414), (311, 414, 425, 349), (311, 349, 426, 355), (312, 369, 431, 359), (312, 359, 430, 368), (312, 368, 434, 367), (312, 367, 435, 369), (313, 363, 427, 351), (313, 351, 426, 362), (313, 362, 430, 359), (313, 359, 431, 363), (314, 362, 426, 349), (314, 349, 425, 361), (314, 361, 429, 357), (314, 357, 430, 362), (315, 360, 424, 350), (315, 350, 427, 363), (315, 363, 431, 358), (315, 358, 428, 360), (316, 377, 432, 366), (316, 366, 435, 376), (316, 376, 439, 374), (316, 374, 436, 377), (317, 368, 430, 357), (317, 357, 429, 370), (317, 370, 433, 365), (317, 365, 434, 368), (318, 371, 428, 358), (318, 358, 431, 369), (318, 369, 435, 366), (318, 366, 432, 371), (319, 370, 429, 356), (319, 356, 428, 371), (319, 371, 432, 364), (319, 364, 433, 370), (320, 385, 439, 375), (320, 375, 438, 384), (320, 384, 442, 383), (320, 383, 443, 385), (321, 378, 433, 364), (321, 364, 432, 377), (321, 377, 436, 372), (321, 372, 437, 378), (322, 376, 435, 367), (322, 367, 434, 379), (322, 379, 438, 375), (322, 375, 439, 376), (323, 379, 434, 365), (323, 365, 433, 378), (323, 378, 437, 373), (323, 373, 438, 379), (324, 408, 455, 403), (324, 403, 452, 410), (324, 410, 446, 391), (324, 391, 447, 408), (325, 384, 438, 373), (325, 373, 437, 386), (325, 386, 441, 381), (325, 381, 442, 384), (326, 387, 436, 374), (326, 374, 439, 385), (326, 385, 443, 382), (326, 382, 440, 387), (327, 386, 437, 372), (327, 372, 436, 387), (327, 387, 440, 380), (327, 380, 441, 386), (328, 407, 440, 382), (328, 382, 443, 409), (328, 409, 454, 399), (328, 399, 448, 407), (329, 410, 452, 398), (329, 398, 450, 404), (329, 404, 445, 389), (329, 389, 446, 410), (330, 405, 449, 401), (330, 401, 455, 408), (330, 408, 447, 390), (330, 390, 444, 405), (331, 389, 445, 388), (331, 388, 444, 390), (331, 390, 447, 391), (331, 391, 446, 389), (332, 406, 441, 380), (332, 380, 440, 407), (332, 407, 448, 395), (332, 395, 451, 406), (333, 409, 443, 383), (333, 383, 442, 411), (333, 411, 453, 402), (333, 402, 454, 409), (334, 411, 442, 381), (334, 381, 441, 406), (334, 406, 451, 397), (334, 397, 453, 411), (335, 392, 449, 393), (335, 393, 450, 394), (335, 394, 451, 395), (335, 395, 448, 392), (336, 396, 453, 397), (336, 397, 451, 394), (336, 394, 450, 398), (336, 398, 452, 396), (337, 392, 448, 399), (337, 399, 454, 400), (337, 400, 455, 401), (337, 401, 449, 392), (338, 400, 454, 402), (338, 402, 453, 396), (338, 396, 452, 403), (338, 403, 455, 400), (339, 404, 450, 393), (339, 393, 449, 405), (339, 405, 444, 388), (339, 388, 445, 404), (340, 415, 422, 345), (340, 345, 420, 354), (340, 354, 458, 416), (340, 416, 459, 415), (341, 412, 423, 347), (341, 347, 422, 415), (341, 415, 459, 417), (341, 417, 456, 412), (342, 354, 420, 344), (342, 344, 421, 353), (342, 353, 457, 418), (342, 418, 458, 354), (343, 353, 421, 346), (343, 346, 423, 412), (343, 412, 456, 419), (343, 419, 457, 353), (460, 499, 574, 498), (460, 501, 576, 499), (460, 500, 577, 501), (460, 498, 575, 500), (461, 502, 579, 515), (461, 514, 578, 502), (461, 510, 582, 514), (461, 515, 583, 510), (462, 573, 611, 567), (462, 506, 610, 573), (462, 504, 581, 506), (462, 567, 578, 504), (463, 572, 612, 568), (463, 567, 611, 572), (463, 502, 578, 567), (463, 568, 579, 502), (464, 571, 610, 506), (464, 509, 613, 571), (464, 505, 580, 509), (464, 506, 581, 505), (465, 570, 613, 509), (465, 568, 612, 570), (465, 503, 579, 568), (465, 509, 580, 503), (466, 513, 585, 523), (466, 522, 584, 513), (466, 521, 588, 522), (466, 523, 589, 521), (467, 505, 581, 517), (467, 516, 580, 505), (467, 513, 584, 516), (467, 517, 585, 513), (468, 503, 580, 516), (468, 515, 579, 503), (468, 511, 583, 515), (468, 516, 584, 511), (469, 504, 578, 514), (469, 517, 581, 504), (469, 512, 585, 517), (469, 514, 582, 512), (470, 520, 586, 531), (470, 530, 589, 520), (470, 528, 593, 530), (470, 531, 590, 528), (471, 511, 584, 522), (471, 524, 583, 511), (471, 519, 587, 524), (471, 522, 588, 519), (472, 512, 582, 525), (472, 523, 585, 512), (472, 520, 589, 523), (472, 525, 586, 520), (473, 510, 583, 524), (473, 525, 582, 510), (473, 518, 586, 525), (473, 524, 587, 518), (474, 529, 593, 539), (474, 538, 592, 529), (474, 537, 596, 538), (474, 539, 597, 537), (475, 518, 587, 532), (475, 531, 586, 518), (475, 526, 590, 531), (475, 532, 591, 526), (476, 521, 589, 530), (476, 533, 588, 521), (476, 529, 592, 533), (476, 530, 593, 529), (477, 519, 588, 533), (477, 532, 587, 519), (477, 527, 591, 532), (477, 533, 592, 527), (478, 557, 609, 562), (478, 564, 606, 557), (478, 545, 600, 564), (478, 562, 601, 545), (479, 527, 592, 538), (479, 540, 591, 527), (479, 535, 595, 540), (479, 538, 596, 535), (480, 528, 590, 541), (480, 539, 593, 528), (480, 536, 597, 539), (480, 541, 594, 536), (481, 526, 591, 540), (481, 541, 590, 526), (481, 534, 594, 541), (481, 540, 595, 534), (482, 536, 594, 561), (482, 563, 597, 536), (482, 553, 608, 563), (482, 561, 602, 553), (483, 552, 606, 564), (483, 558, 604, 552), (483, 543, 599, 558), (483, 564, 600, 543), (484, 555, 603, 559), (484, 562, 609, 555), (484, 544, 601, 562), (484, 559, 598, 544), (485, 542, 599, 543), (485, 544, 598, 542), (485, 545, 601, 544), (485, 543, 600, 545), (486, 534, 595, 560), (486, 561, 594, 534), (486, 549, 602, 561), (486, 560, 605, 549), (487, 537, 597, 563), (487, 565, 596, 537), (487, 556, 607, 565), (487, 563, 608, 556), (488, 535, 596, 565), (488, 560, 595, 535), (488, 551, 605, 560), (488, 565, 607, 551), (489, 547, 603, 546), (489, 548, 604, 547), (489, 549, 605, 548), (489, 546, 602, 549), (490, 551, 607, 550), (490, 548, 605, 551), (490, 552, 604, 548), (490, 550, 606, 552), (491, 553, 602, 546), (491, 554, 608, 553), (491, 555, 609, 554), (491, 546, 603, 555), (492, 556, 608, 554), (492, 550, 607, 556), (492, 557, 606, 550), (492, 554, 609, 557), (493, 547, 604, 558), (493, 559, 603, 547), (493, 542, 598, 559), (493, 558, 599, 542), (494, 499, 576, 569), (494, 508, 574, 499), (494, 570, 612, 508), (494, 569, 613, 570), (495, 501, 577, 566), (495, 569, 576, 501), (495, 571, 613, 569), (495, 566, 610, 571), (496, 498, 574, 508), (496, 507, 575, 498), (496, 572, 611, 507), (496, 508, 612, 572), (497, 500, 575, 507), (497, 566, 577, 500), (497, 573, 610, 566), (497, 507, 611, 573), (614, 653, 728, 652), (614, 655, 730, 653), (614, 654, 731, 655), (614, 652, 729, 654), (615, 656, 733, 669), (615, 668, 732, 656), (615, 664, 736, 668), (615, 669, 737, 664), (616, 727, 765, 721), (616, 660, 764, 727), (616, 658, 735, 660), (616, 721, 732, 658), (617, 726, 766, 722), (617, 721, 765, 726), (617, 656, 732, 721), (617, 722, 733, 656), (618, 725, 764, 660), (618, 663, 767, 725), (618, 659, 734, 663), (618, 660, 735, 659), (619, 724, 767, 663), (619, 722, 766, 724), (619, 657, 733, 722), (619, 663, 734, 657), (620, 667, 739, 677), (620, 676, 738, 667), (620, 675, 742, 676), (620, 677, 743, 675), (621, 659, 735, 671), (621, 670, 734, 659), (621, 667, 738, 670), (621, 671, 739, 667), (622, 657, 734, 670), (622, 669, 733, 657), (622, 665, 737, 669), (622, 670, 738, 665), (623, 658, 732, 668), (623, 671, 735, 658), (623, 666, 739, 671), (623, 668, 736, 666), (624, 674, 740, 685), (624, 684, 743, 674), (624, 682, 747, 684), (624, 685, 744, 682), (625, 665, 738, 676), (625, 678, 737, 665), (625, 673, 741, 678), (625, 676, 742, 673), (626, 666, 736, 679), (626, 677, 739, 666), (626, 674, 743, 677), (626, 679, 740, 674), (627, 664, 737, 678), (627, 679, 736, 664), (627, 672, 740, 679), (627, 678, 741, 672), (628, 683, 747, 693), (628, 692, 746, 683), (628, 691, 750, 692), (628, 693, 751, 691), (629, 672, 741, 686), (629, 685, 740, 672), (629, 680, 744, 685), (629, 686, 745, 680), (630, 675, 743, 684), (630, 687, 742, 675), (630, 683, 746, 687), (630, 684, 747, 683), (631, 673, 742, 687), (631, 686, 741, 673), (631, 681, 745, 686), (631, 687, 746, 681), (632, 711, 763, 716), (632, 718, 760, 711), (632, 699, 754, 718), (632, 716, 755, 699), (633, 681, 746, 692), (633, 694, 745, 681), (633, 689, 749, 694), (633, 692, 750, 689), (634, 682, 744, 695), (634, 693, 747, 682), (634, 690, 751, 693), (634, 695, 748, 690), (635, 680, 745, 694), (635, 695, 744, 680), (635, 688, 748, 695), (635, 694, 749, 688), (636, 690, 748, 715), (636, 717, 751, 690), (636, 707, 762, 717), (636, 715, 756, 707), (637, 706, 760, 718), (637, 712, 758, 706), (637, 697, 753, 712), (637, 718, 754, 697), (638, 709, 757, 713), (638, 716, 763, 709), (638, 698, 755, 716), (638, 713, 752, 698), (639, 696, 753, 697), (639, 698, 752, 696), (639, 699, 755, 698), (639, 697, 754, 699), (640, 688, 749, 714), (640, 715, 748, 688), (640, 703, 756, 715), (640, 714, 759, 703), (641, 691, 751, 717), (641, 719, 750, 691), (641, 710, 761, 719), (641, 717, 762, 710), (642, 689, 750, 719), (642, 714, 749, 689), (642, 705, 759, 714), (642, 719, 761, 705), (643, 701, 757, 700), (643, 702, 758, 701), (643, 703, 759, 702), (643, 700, 756, 703), (644, 705, 761, 704), (644, 702, 759, 705), (644, 706, 758, 702), (644, 704, 760, 706), (645, 707, 756, 700), (645, 708, 762, 707), (645, 709, 763, 708), (645, 700, 757, 709), (646, 710, 762, 708), (646, 704, 761, 710), (646, 711, 760, 704), (646, 708, 763, 711), (647, 701, 758, 712), (647, 713, 757, 701), (647, 696, 752, 713), (647, 712, 753, 696), (648, 653, 730, 723), (648, 662, 728, 653), (648, 724, 766, 662), (648, 723, 767, 724), (649, 655, 731, 720), (649, 723, 730, 655), (649, 725, 767, 723), (649, 720, 764, 725), (650, 652, 728, 662), (650, 661, 729, 652), (650, 726, 765, 661), (650, 662, 766, 726), (651, 654, 729, 661), (651, 720, 731, 654), (651, 727, 764, 720), (651, 661, 765, 727), (768, 806, 882, 807), (768, 807, 884, 809), (768, 809, 885, 808), (768, 808, 883, 806), (769, 823, 887, 810), (769, 810, 886, 822), (769, 822, 890, 818), (769, 818, 891, 823), (770, 875, 919, 881), (770, 881, 918, 814), (770, 814, 889, 812), (770, 812, 886, 875), (771, 876, 920, 880), (771, 880, 919, 875), (771, 875, 886, 810), (771, 810, 887, 876), (772, 814, 918, 879), (772, 879, 921, 817), (772, 817, 888, 813), (772, 813, 889, 814), (773, 817, 921, 878), (773, 878, 920, 876), (773, 876, 887, 811), (773, 811, 888, 817), (774, 831, 893, 821), (774, 821, 892, 830), (774, 830, 896, 829), (774, 829, 897, 831), (775, 825, 889, 813), (775, 813, 888, 824), (775, 824, 892, 821), (775, 821, 893, 825), (776, 824, 888, 811), (776, 811, 887, 823), (776, 823, 891, 819), (776, 819, 892, 824), (777, 822, 886, 812), (777, 812, 889, 825), (777, 825, 893, 820), (777, 820, 890, 822), (778, 839, 894, 828), (778, 828, 897, 838), (778, 838, 901, 836), (778, 836, 898, 839), (779, 830, 892, 819), (779, 819, 891, 832), (779, 832, 895, 827), (779, 827, 896, 830), (780, 833, 890, 820), (780, 820, 893, 831), (780, 831, 897, 828), (780, 828, 894, 833), (781, 832, 891, 818), (781, 818, 890, 833), (781, 833, 894, 826), (781, 826, 895, 832), (782, 847, 901, 837), (782, 837, 900, 846), (782, 846, 904, 845), (782, 845, 905, 847), (783, 840, 895, 826), (783, 826, 894, 839), (783, 839, 898, 834), (783, 834, 899, 840), (784, 838, 897, 829), (784, 829, 896, 841), (784, 841, 900, 837), (784, 837, 901, 838), (785, 841, 896, 827), (785, 827, 895, 840), (785, 840, 899, 835), (785, 835, 900, 841), (786, 870, 917, 865), (786, 865, 914, 872), (786, 872, 908, 853), (786, 853, 909, 870), (787, 846, 900, 835), (787, 835, 899, 848), (787, 848, 903, 843), (787, 843, 904, 846), (788, 849, 898, 836), (788, 836, 901, 847), (788, 847, 905, 844), (788, 844, 902, 849), (789, 848, 899, 834), (789, 834, 898, 849), (789, 849, 902, 842), (789, 842, 903, 848), (790, 869, 902, 844), (790, 844, 905, 871), (790, 871, 916, 861), (790, 861, 910, 869), (791, 872, 914, 860), (791, 860, 912, 866), (791, 866, 907, 851), (791, 851, 908, 872), (792, 867, 911, 863), (792, 863, 917, 870), (792, 870, 909, 852), (792, 852, 906, 867), (793, 851, 907, 850), (793, 850, 906, 852), (793, 852, 909, 853), (793, 853, 908, 851), (794, 868, 903, 842), (794, 842, 902, 869), (794, 869, 910, 857), (794, 857, 913, 868), (795, 871, 905, 845), (795, 845, 904, 873), (795, 873, 915, 864), (795, 864, 916, 871), (796, 873, 904, 843), (796, 843, 903, 868), (796, 868, 913, 859), (796, 859, 915, 873), (797, 854, 911, 855), (797, 855, 912, 856), (797, 856, 913, 857), (797, 857, 910, 854), (798, 858, 915, 859), (798, 859, 913, 856), (798, 856, 912, 860), (798, 860, 914, 858), (799, 854, 910, 861), (799, 861, 916, 862), (799, 862, 917, 863), (799, 863, 911, 854), (800, 862, 916, 864), (800, 864, 915, 858), (800, 858, 914, 865), (800, 865, 917, 862), (801, 866, 912, 855), (801, 855, 911, 867), (801, 867, 906, 850), (801, 850, 907, 866), (802, 877, 884, 807), (802, 807, 882, 816), (802, 816, 920, 878), (802, 878, 921, 877), (803, 874, 885, 809), (803, 809, 884, 877), (803, 877, 921, 879), (803, 879, 918, 874), (804, 816, 882, 806), (804, 806, 883, 815), (804, 815, 919, 880), (804, 880, 920, 816), (805, 815, 883, 808), (805, 808, 885, 874), (805, 874, 918, 881), (805, 881, 919, 815), (938, 983, 985, 940), (930, 922, 923, 931), (942, 944, 989, 987), (932, 933, 925, 924), (938, 942, 987, 983), (927, 929, 925, 923), (930, 932, 924, 922), (947, 949, 929, 927), (922, 924, 928, 926), (924, 925, 929, 928), (922, 926, 927, 923), (923, 925, 933, 931), (934, 936, 932, 930), (936, 937, 933, 932), (934, 930, 931, 935), (966, 934, 935, 967), (968, 969, 937, 936), (966, 968, 936, 934), (931, 933, 937, 935), (935, 937, 969, 967), (985, 989, 944, 940), (940, 944, 945, 941), (946, 948, 943, 939), (939, 943, 942, 938), (948, 949, 945, 943), (943, 945, 944, 942), (946, 939, 941, 947), (939, 938, 940, 941), (926, 946, 947, 927), (928, 929, 949, 948), (926, 928, 948, 946), (941, 945, 949, 947), (970, 972, 1017, 1015), (958, 959, 951, 950), (974, 1019, 1021, 976), (960, 952, 953, 961), (970, 1015, 1019, 974), (955, 951, 953, 957), (958, 950, 952, 960), (979, 955, 957, 981), (950, 954, 956, 952), (952, 956, 957, 953), (950, 951, 955, 954), (951, 959, 961, 953), (962, 958, 960, 964), (964, 960, 961, 965), (962, 963, 959, 958), (966, 967, 963, 962), (968, 964, 965, 969), (966, 962, 964, 968), (959, 963, 965, 961), (963, 967, 969, 965), (1017, 972, 976, 1021), (972, 973, 977, 976), (978, 971, 975, 980), (971, 970, 974, 975), (980, 975, 977, 981), (975, 974, 976, 977), (978, 979, 973, 971), (971, 973, 972, 970), (954, 955, 979, 978), (956, 980, 981, 957), (954, 978, 980, 956), (973, 979, 981, 977), (1002, 1004, 985, 983), (994, 995, 984, 982), (1006, 987, 989, 1008), (996, 986, 988, 997), (1002, 983, 987, 1006), (991, 984, 988, 993), (994, 982, 986, 996), (1011, 991, 993, 1013), (982, 990, 992, 986), (986, 992, 993, 988), (982, 984, 991, 990), (984, 995, 997, 988), (998, 994, 996, 1000), (1000, 996, 997, 1001), (998, 999, 995, 994), (1034, 1035, 999, 998), (1036, 1000, 1001, 1037), (1034, 998, 1000, 1036), (995, 999, 1001, 997), (999, 1035, 1037, 1001), (985, 1004, 1008, 989), (1004, 1005, 1009, 1008), (1010, 1003, 1007, 1012), (1003, 1002, 1006, 1007), (1012, 1007, 1009, 1013), (1007, 1006, 1008, 1009), (1010, 1011, 1005, 1003), (1003, 1005, 1004, 1002), (990, 991, 1011, 1010), (992, 1012, 1013, 993), (990, 1010, 1012, 992), (1005, 1011, 1013, 1009), (1038, 1015, 1017, 1040), (1026, 1014, 1016, 1027), (1042, 1044, 1021, 1019), (1028, 1029, 1020, 1018), (1038, 1042, 1019, 1015), (1023, 1025, 1020, 1016), (1026, 1028, 1018, 1014), (1047, 1049, 1025, 1023), (1014, 1018, 1024, 1022), (1018, 1020, 1025, 1024), (1014, 1022, 1023, 1016), (1016, 1020, 1029, 1027), (1030, 1032, 1028, 1026), (1032, 1033, 1029, 1028), (1030, 1026, 1027, 1031), (1034, 1030, 1031, 1035), (1036, 1037, 1033, 1032), (1034, 1036, 1032, 1030), (1027, 1029, 1033, 1031), (1031, 1033, 1037, 1035), (1017, 1021, 1044, 1040), (1040, 1044, 1045, 1041), (1046, 1048, 1043, 1039), (1039, 1043, 1042, 1038), (1048, 1049, 1045, 1043), (1043, 1045, 1044, 1042), (1046, 1039, 1041, 1047), (1039, 1038, 1040, 1041), (1022, 1046, 1047, 1023), (1024, 1025, 1049, 1048), (1022, 1024, 1048, 1046), (1041, 1045, 1049, 1047)])
me_cube.polygons.foreach_set('material_index', [0, 0, 0, 0, 0, 0, 0, 0, 0, 0, 0, 0, 0, 0, 0, 0, 0, 0, 0, 0, 0, 0, 0, 0, 0, 0, 0, 0, 0, 0, 0, 0, 0, 0, 0, 0, 0, 0, 0, 0, 0, 0, 0, 0, 0, 0, 0, 0, 0, 0, 0, 0, 0, 0, 0, 0, 0, 0, 0, 0, 0, 0, 0, 0, 0, 0, 0, 0, 0, 0, 0, 0, 0, 0, 0, 0, 0, 0, 0, 0, 0, 0, 0, 0, 0, 0, 0, 0, 0, 0, 0, 0, 0, 0, 0, 0, 0, 0, 0, 0, 0, 0, 0, 0, 0, 0, 0, 0, 0, 0, 0, 0, 0, 0, 0, 0, 0, 0, 0, 0, 0, 0, 0, 0, 0, 0, 0, 0, 0, 0, 0, 0, 0, 0, 0, 0, 0, 0, 0, 0, 0, 0, 0, 0, 0, 0, 0, 0, 0, 0, 0, 0, 0, 0, 0, 0, 0, 0, 0, 0, 0, 0, 0, 0, 0, 0, 0, 0, 0, 0, 0, 0, 0, 0, 0, 0, 0, 0, 0, 0, 0, 0, 0, 0, 0, 0, 0, 0, 0, 0, 0, 0, 0, 0, 0, 0, 0, 0, 0, 0, 0, 0, 0, 0, 0, 0, 0, 0, 0, 0, 0, 0, 0, 0, 0, 0, 0, 0, 0, 0, 0, 0, 0, 0, 0, 0, 0, 0, 0, 0, 0, 0, 0, 0, 0, 0, 0, 0, 0, 0, 0, 0, 0, 0, 0, 0, 0, 0, 0, 0, 0, 0, 0, 0, 0, 0, 0, 0, 0, 0, 0, 0, 0, 0, 0, 0, 0, 0, 0, 0, 0, 0, 0, 0, 0, 0, 0, 0, 0, 0, 0, 0, 0, 0, 0, 0, 0, 0, 0, 0, 0, 0, 0, 0, 0, 0, 0, 0, 0, 0, 0, 0, 2, 2, 2, 2, 2, 2, 2, 2, 2, 2, 2, 2, 2, 2, 2, 2, 2, 2, 2, 2, 2, 2, 2, 2, 2, 2, 2, 2, 2, 2, 2, 2, 2, 2, 2, 2, 2, 2, 2, 2, 2, 2, 2, 2, 2, 2, 2, 2, 2, 2, 2, 2, 2, 2, 2, 2, 2, 2, 2, 2, 2, 2, 2, 2, 2, 2, 2, 2, 2, 2, 2, 2, 2, 2, 2, 2, 2, 2, 2, 2, 2, 2, 2, 2, 2, 2, 2, 2, 2, 2, 2, 2, 2, 2, 2, 2, 2, 2, 2, 2, 2, 2, 2, 2, 2, 2, 2, 2, 2, 2, 2, 2, 2, 2, 2, 2, 2, 2, 2, 2, 2, 2, 2, 2, 2, 2, 2, 2, 2, 2, 2, 2, 2, 2, 2, 2, 2, 2, 2, 2, 2, 2, 2, 2, 2, 2, 2, 2, 2, 2, 2, 2, 2, 2, 2, 2, 2, 2, 2, 2, 2, 2, 2, 2, 2, 2, 2, 2, 2, 2, 2, 2, 2, 2, 2, 2, 2, 2, 2, 2, 2, 2, 2, 2, 2, 2, 2, 2, 2, 2, 2, 2, 2, 2, 2, 2, 2, 2, 2, 2, 2, 2, 2, 2, 2, 2, 2, 2, 2, 2, 2, 2, 2, 2, 2, 2, 2, 2, 2, 2, 2, 2, 2, 2, 2, 2, 2, 2, 2, 2, 2, 2, 2, 2, 2, 2, 2, 2, 2, 2, 2, 2, 2, 2, 2, 2, 2, 2, 2, 2, 2, 2, 2, 2, 2, 2, 2, 2, 2, 2, 2, 2, 2, 2, 2, 2, 2, 2, 2, 2, 2, 2, 2, 2, 2, 2, 2, 2, 2, 2, 2, 2, 2, 2, 2, 2, 2, 2, 2, 2, 2, 2, 2, 2, 2, 2, 2, 2, 2, 2, 2, 2, 2, 2, 2, 2, 2, 2, 2, 2, 2, 2, 2, 2, 2, 2, 2, 2, 2, 2, 2, 2, 2, 2, 2, 2, 2, 2, 2, 2, 2, 2, 2, 2, 2, 2, 2, 2, 2, 2, 2, 2, 2, 2, 2, 2, 2, 2, 2, 2, 2, 2, 2, 2, 2, 2, 2, 2, 2, 2, 2, 2, 2, 2, 2, 2, 2, 2, 2, 2, 2, 2, 2, 2, 2, 2, 2, 2, 2, 2, 2, 2, 2, 2, 2, 2, 2, 2, 2, 2, 2, 2, 2, 2, 2, 2, 2, 2, 2, 2, 2, 2, 2, 2, 2, 2, 2, 2, 2, 2, 2, 2, 2, 2, 2, 2, 2, 2, 2, 2, 2, 2, 2, 2, 2, 2, 2, 2, 2, 2, 2, 2, 2, 2, 2, 2, 2, 2, 2, 2, 2, 2, 2, 2, 2, 2, 2, 2, 2, 2, 2, 2, 2, 2, 2, 2, 2, 2, 2, 2, 2, 2, 2, 2, 2, 2, 2, 2, 2, 2, 2, 2, 2, 2, 2, 2, 2, 2, 2, 2, 2, 2, 2, 2, 2, 2, 2, 2, 2, 2, 2, 2, 2, 2, 2, 2, 2, 2, 2, 2, 2, 2, 2, 2, 2, 2, 2, 2, 2, 2, 2, 2, 2, 2, 2, 2, 2, 2, 2, 2, 2, 2, 2, 2, 2, 2, 2, 2, 2, 2, 2, 2, 2, 2, 2, 2, 2, 2, 2, 2, 2, 2, 2, 2, 2, 2, 2, 2, 2, 2, 2, 2, 2, 2, 2, 2, 2, 2, 2, 2, 2, 2, 2, 2, 2, 2, 2, 2, 2, 2, 2, 2, 2, 2, 2, 2, 2, 2, 2, 2, 2, 2, 2, 2, 2, 2, 2, 2, 2, 2, 2, 2, 2, 2, 2, 2, 2, 2, 2, 2, 2, 2, 2, 2, 2, 2, 2, 2, 0, 0, 0, 0, 0, 0, 0, 0, 0, 0, 0, 0, 0, 0, 0, 0, 0, 0, 0, 0, 0, 0, 0, 0, 0, 0, 0, 0, 0, 0, 0, 0, 0, 0, 0, 0, 0, 0, 0, 0, 0, 0, 0, 0, 0, 0, 0, 0, 0, 0, 0, 0, 0, 0, 0, 0, 0, 0, 0, 0, 0, 0, 0, 0, 0, 0, 0, 0, 0, 0, 0, 0, 0, 0, 0, 0, 0, 0, 0, 0, 0, 0, 0, 0, 0, 0, 0, 0, 0, 0, 0, 0, 0, 0, 0, 0, 0, 0, 0, 0, 0, 0, 0, 0, 0, 0, 0, 0, 0, 0, 0, 0, 0, 0, 0, 0, 0, 0, 0, 0, 0, 0, 0, 0, 0, 0, 0, 0])
me_cube.materials.append(mat_wood)
me_cube.materials.append(mat_darkwood)
me_cube.materials.append(mat_metal)
me_cube.use_remesh_preserve_volume = False
me_cube.use_remesh_preserve_attributes = False
me_cube.use_mirror_vertex_groups = False
me_cube.update()

# ---- objects
ob_closet_leftdoor = bpy.data.objects.new('Closet_LeftDoor', me_cube_007)
ob_closet_rightdoor = bpy.data.objects.new('Closet_RightDoor', me_cube_006)
ob_closet = bpy.data.objects.new('Closet', me_cube)

# ---- transforms, parenting, visibility, modifiers, constraints
ob_closet_leftdoor.location = (-0.6718, -0.3677, 1.54)
ob_closet_leftdoor.lineart.crease_threshold = 0.0
ob_closet_rightdoor.location = (0.6705, -0.3677, 1.54)
ob_closet_rightdoor.lineart.crease_threshold = 0.0
ob_closet.location = (-0.0006887, -0.0006866, 5.96e-08)
ob_closet.hide_render = True
ob_closet.lineart.crease_threshold = 0.0

# ---- collection membership
col_collection_1.objects.link(ob_closet_leftdoor)
col_collection_1.objects.link(ob_closet_rightdoor)
col_collection_1.objects.link(ob_closet)

# ---- scene / render settings (as saved in the file)
scene.frame_start = 1; scene.frame_end = 250; scene.frame_set(1)
scene.render.engine = 'CYCLES'
scene.render.resolution_x = 1000
scene.render.resolution_y = 1000
scene.render.dither_intensity = 0.0
scene.cycles.samples = 200
scene.cycles.sampling_pattern = 'TABULATED_SOBOL'
scene.cycles.light_sampling_threshold = 0.0
scene.cycles.use_adaptive_sampling = False
scene.cycles.use_light_tree = False
scene.cycles.caustics_reflective = False
scene.cycles.caustics_refractive = False
scene.cycles.blur_glossy = 0.0
scene.cycles.max_bounces = 2
scene.cycles.pixel_filter_type = 'GAUSSIAN'
scene.cycles.sample_clamp_indirect = 0.0
scene.view_settings.view_transform = 'Standard'
bpy.context.view_layer.update()

# ---- added for rendering (the .blend has no active camera): camera
cam_auto = bpy.data.cameras.new('AutoCamera')
cam_auto.lens = 50.0
cam_auto.sensor_width = 36.0
cam_auto.clip_end = 1000.0
ob_auto_camera = bpy.data.objects.new('AutoCamera', cam_auto)
scene.collection.objects.link(ob_auto_camera)
ob_auto_camera.location = (2.47033, -3.36897, 3.53542)
ob_auto_camera.rotation_euler = (1.09748, -7.21219e-08, 0.694738)
scene.camera = ob_auto_camera
bpy.context.view_layer.update()
